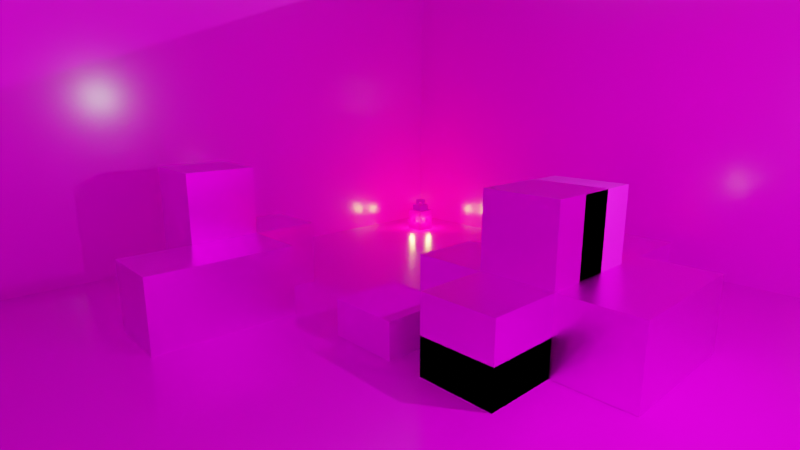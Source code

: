 # Source: minecraft.blend  (saved by Blender 2.83.6; exported with 4.5.12 LTS)
import bpy
from mathutils import Matrix  # noqa: F401  (used for matrix-valued properties, if any)

bpy.ops.wm.read_factory_settings(use_empty=True)
scene = bpy.context.scene
scene.name = 'Scene'

# ---- collections
col_collection = bpy.data.collections.new('Collection'); scene.collection.children.link(col_collection)

# ---- images (referenced by path relative to the original .blend; pixels are not part of the script)
import os
ASSET_DIR = os.environ.get("B2B_ASSET_DIR", "")  # directory of the original .blend (textures are referenced by path, not embedded)
HERE = os.path.dirname(os.path.abspath(__file__))  # packed textures are extracted next to this script under _unpacked/

def load_image(name, relpath, width, height, colorspace="sRGB"):
    """Load a texture the original file referenced (path relative to the .blend, or extracted next to this script)."""
    p = next((c for c in (os.path.join(HERE, relpath), os.path.join(ASSET_DIR, relpath)) if relpath and os.path.exists(c)), "")
    if p:
        img = bpy.data.images.load(p, check_existing=True)
        img.name = name
    else:  # same state as the original file: an image datablock whose file is absent (Cycles renders it pink)
        img = bpy.data.images.new(name, width, height)
        img.source = "FILE"
        img.filepath = "//" + (relpath or name)
    img.colorspace_settings.name = colorspace
    return img
img_iron_block_png = load_image('iron_block.png', 'iron_block.png', 1024, 1024, 'sRGB')
img_diamond_block_png = load_image('diamond_block.png', 'diamond_block.png', 1024, 1024, 'sRGB')
img_gold_block_png = load_image('gold_block.png', 'gold_block.png', 1024, 1024, 'sRGB')
img_oak_log_png = load_image('oak_log.png', 'oak_log.png', 1024, 1024, 'sRGB')
img_glass_png = load_image('glass.png', 'glass.png', 1024, 1024, 'sRGB')
img_lantern_png = load_image('lantern.png', 'lantern.png', 1024, 1024, 'sRGB')
img_stone_bricks_png = load_image('stone_bricks.png', 'stone_bricks.png', 1024, 1024, 'sRGB')
img_cobblestone_png = load_image('cobblestone.png', 'cobblestone.png', 1024, 1024, 'sRGB')

# ---- materials (node trees are filled in below, after node groups)
mat_iron_block = bpy.data.materials.new('Iron Block')
mat_iron_block.alpha_threshold = 0.0
mat_iron_block.line_color = (0.0, 0.0, 0.0, 1.0)
mat_diamond_block = bpy.data.materials.new('Diamond Block')
mat_diamond_block.alpha_threshold = 0.0
mat_diamond_block.line_color = (0.0, 0.0, 0.0, 1.0)
mat_gold_block = bpy.data.materials.new('Gold Block')
mat_gold_block.alpha_threshold = 0.0
mat_gold_block.line_color = (0.0, 0.0, 0.0, 1.0)
mat_oak_log = bpy.data.materials.new('Oak Log')
mat_oak_log.alpha_threshold = 0.0
mat_oak_log.line_color = (0.0, 0.0, 0.0, 1.0)
mat_glass = bpy.data.materials.new('Glass')
mat_glass.alpha_threshold = 0.0
mat_glass.line_color = (0.0, 0.0, 0.0, 1.0)
mat_lantern = bpy.data.materials.new('Lantern')
mat_lantern.alpha_threshold = 0.0
mat_lantern.line_color = (0.0, 0.0, 0.0, 1.0)
mat_grass = bpy.data.materials.new('Grass')
mat_grass.displacement_method = 'BOTH'
mat_wall = bpy.data.materials.new('Wall')
mat_wall.displacement_method = 'BOTH'

# ---- material node trees
mat_iron_block.use_nodes = True; mat_iron_block.node_tree.nodes.clear()
_N = mat_iron_block.node_tree.nodes; _L = mat_iron_block.node_tree.links
n0 = _N.new('ShaderNodeTexImage'); n0.name = 'Image Texture'; n0.location = (-613, 170)
n0.image = img_iron_block_png
n0.interpolation = 'Closest'
n1 = _N.new('ShaderNodeInvert'); n1.name = 'Invert'; n1.location = (-252, 36)
n2 = _N.new('ShaderNodeOutputMaterial'); n2.name = 'Material Output'; n2.location = (836, 305)
n3 = _N.new('ShaderNodeBsdfPrincipled'); n3.name = 'Principled BSDF'; n3.location = (546, 305)
n3.distribution = 'GGX'
n3.subsurface_method = 'BURLEY'
n3.inputs[1].default_value = 1.0
n3.inputs[3].default_value = 1.45
n3.inputs[27].default_value = (0.0, 0.0, 0.0, 1.0)
n3.inputs[28].default_value = 1.0
n4 = _N.new('ShaderNodeMath'); n4.name = 'Math'; n4.location = (-32, 73)
n4.operation = 'MULTIPLY'
n4.inputs[2].default_value = 0.0
n5 = _N.new('ShaderNodeMath'); n5.name = 'Math.001'; n5.location = (163, -62)
n5.operation = 'LESS_THAN'
n5.inputs[1].default_value = 0.18
n5.inputs[2].default_value = 0.0
n6 = _N.new('ShaderNodeBump'); n6.name = 'Bump'; n6.location = (364, -84)
n6.inputs[1].default_value = 1.0
n6.inputs[2].default_value = 1.0
_L.new(n3.outputs[0], n2.inputs[0])
_L.new(n0.outputs[0], n1.inputs[1])
_L.new(n1.outputs[0], n4.inputs[0])
_L.new(n4.outputs[0], n3.inputs[2])
_L.new(n4.outputs[0], n5.inputs[0])
_L.new(n0.outputs[0], n3.inputs[0])
_L.new(n5.outputs[0], n6.inputs[3])
_L.new(n6.outputs[0], n3.inputs[5])
n2.is_active_output = True
mat_diamond_block.use_nodes = True; mat_diamond_block.node_tree.nodes.clear()
_N = mat_diamond_block.node_tree.nodes; _L = mat_diamond_block.node_tree.links
n0 = _N.new('ShaderNodeInvert'); n0.name = 'Invert'; n0.location = (-252, 36)
n1 = _N.new('ShaderNodeOutputMaterial'); n1.name = 'Material Output'; n1.location = (836, 305)
n2 = _N.new('ShaderNodeBump'); n2.name = 'Bump'; n2.location = (364, -84)
n2.inputs[1].default_value = 1.0
n2.inputs[2].default_value = 1.0
n3 = _N.new('ShaderNodeBsdfPrincipled'); n3.name = 'Principled BSDF'; n3.location = (546, 305)
n3.distribution = 'GGX'
n3.subsurface_method = 'BURLEY'
n3.inputs[1].default_value = 1.0
n3.inputs[3].default_value = 1.45
n3.inputs[27].default_value = (0.0, 0.0, 0.0, 1.0)
n3.inputs[28].default_value = 1.0
n4 = _N.new('ShaderNodeMath'); n4.name = 'Math'; n4.location = (-33, 20)
n4.operation = 'MULTIPLY'
n4.inputs[2].default_value = 0.0
n5 = _N.new('ShaderNodeTexImage'); n5.name = 'Image Texture'; n5.location = (-613, 170)
n5.image = img_diamond_block_png
n5.interpolation = 'Closest'
_L.new(n3.outputs[0], n1.inputs[0])
_L.new(n5.outputs[0], n0.inputs[1])
_L.new(n0.outputs[0], n4.inputs[0])
_L.new(n2.outputs[0], n3.inputs[5])
_L.new(n4.outputs[0], n2.inputs[3])
_L.new(n4.outputs[0], n3.inputs[2])
_L.new(n5.outputs[0], n3.inputs[0])
n1.is_active_output = True
mat_gold_block.use_nodes = True; mat_gold_block.node_tree.nodes.clear()
_N = mat_gold_block.node_tree.nodes; _L = mat_gold_block.node_tree.links
n0 = _N.new('ShaderNodeInvert'); n0.name = 'Invert'; n0.location = (-252, 36)
n1 = _N.new('ShaderNodeOutputMaterial'); n1.name = 'Material Output'; n1.location = (836, 305)
n2 = _N.new('ShaderNodeBump'); n2.name = 'Bump'; n2.location = (364, -84)
n2.inputs[1].default_value = 1.0
n2.inputs[2].default_value = 1.0
n3 = _N.new('ShaderNodeBsdfPrincipled'); n3.name = 'Principled BSDF'; n3.location = (546, 305)
n3.distribution = 'GGX'
n3.subsurface_method = 'BURLEY'
n3.inputs[1].default_value = 1.0
n3.inputs[3].default_value = 1.45
n3.inputs[27].default_value = (0.0, 0.0, 0.0, 1.0)
n3.inputs[28].default_value = 1.0
n4 = _N.new('ShaderNodeMath'); n4.name = 'Math'; n4.location = (-33, 20)
n4.operation = 'MULTIPLY'
n4.inputs[2].default_value = 0.0
n5 = _N.new('ShaderNodeTexImage'); n5.name = 'Image Texture'; n5.location = (-613, 170)
n5.image = img_gold_block_png
n5.interpolation = 'Closest'
_L.new(n3.outputs[0], n1.inputs[0])
_L.new(n5.outputs[0], n0.inputs[1])
_L.new(n0.outputs[0], n4.inputs[0])
_L.new(n2.outputs[0], n3.inputs[5])
_L.new(n4.outputs[0], n2.inputs[3])
_L.new(n4.outputs[0], n3.inputs[2])
_L.new(n5.outputs[0], n3.inputs[0])
n1.is_active_output = True
mat_oak_log.use_nodes = True; mat_oak_log.node_tree.nodes.clear()
_N = mat_oak_log.node_tree.nodes; _L = mat_oak_log.node_tree.links
n0 = _N.new('ShaderNodeOutputMaterial'); n0.name = 'Material Output'; n0.location = (836, 305)
n1 = _N.new('ShaderNodeBsdfPrincipled'); n1.name = 'Principled BSDF'; n1.location = (546, 305)
n1.distribution = 'GGX'
n1.subsurface_method = 'BURLEY'
n1.inputs[3].default_value = 1.45
n1.inputs[27].default_value = (0.0, 0.0, 0.0, 1.0)
n1.inputs[28].default_value = 1.0
n2 = _N.new('ShaderNodeTexImage'); n2.name = 'Image Texture'; n2.location = (-263, 139)
n2.image = img_oak_log_png
n2.interpolation = 'Closest'
n3 = _N.new('ShaderNodeBump'); n3.name = 'Bump'; n3.location = (154, -51)
n3.inputs[1].default_value = 1.0
n3.inputs[2].default_value = 1.0
n4 = _N.new('ShaderNodeMath'); n4.name = 'Math'; n4.location = (327, 127)
n4.inputs[1].default_value = 0.6
n4.inputs[2].default_value = 0.0
_L.new(n1.outputs[0], n0.inputs[0])
_L.new(n3.outputs[0], n1.inputs[5])
_L.new(n2.outputs[0], n1.inputs[0])
_L.new(n2.outputs[0], n3.inputs[3])
_L.new(n2.outputs[0], n4.inputs[0])
_L.new(n4.outputs[0], n1.inputs[2])
n0.is_active_output = True
mat_glass.use_nodes = True; mat_glass.node_tree.nodes.clear()
_N = mat_glass.node_tree.nodes; _L = mat_glass.node_tree.links
n0 = _N.new('ShaderNodeOutputMaterial'); n0.name = 'Material Output'; n0.location = (836, 305)
n1 = _N.new('ShaderNodeTexImage'); n1.name = 'Image Texture'; n1.location = (-613, 170)
n1.image = img_glass_png
n1.interpolation = 'Closest'
n2 = _N.new('ShaderNodeBump'); n2.name = 'Bump'; n2.location = (292, 95)
n2.inputs[1].default_value = 1.0
n2.inputs[2].default_value = 1.0
n3 = _N.new('ShaderNodeBsdfPrincipled'); n3.name = 'Principled BSDF'; n3.location = (546, 305)
n3.distribution = 'GGX'
n3.subsurface_method = 'BURLEY'
n3.inputs[2].default_value = 0.0
n3.inputs[3].default_value = 1.45
n3.inputs[27].default_value = (0.0, 0.0, 0.0, 1.0)
n3.inputs[28].default_value = 1.0
_L.new(n3.outputs[0], n0.inputs[0])
_L.new(n1.outputs[0], n3.inputs[0])
_L.new(n1.outputs[1], n3.inputs[4])
_L.new(n1.outputs[0], n2.inputs[3])
_L.new(n2.outputs[0], n3.inputs[5])
n0.is_active_output = True
mat_lantern.use_nodes = True; mat_lantern.node_tree.nodes.clear()
_N = mat_lantern.node_tree.nodes; _L = mat_lantern.node_tree.links
n0 = _N.new('ShaderNodeBsdfPrincipled'); n0.name = 'Principled BSDF'; n0.location = (220, 269)
n0.distribution = 'GGX'
n0.subsurface_method = 'BURLEY'
n0.inputs[2].default_value = 0.2
n0.inputs[3].default_value = 1.45
n0.inputs[27].default_value = (0.0, 0.0, 0.0, 1.0)
n0.inputs[28].default_value = 1.0
n1 = _N.new('ShaderNodeOutputMaterial'); n1.name = 'Material Output'; n1.location = (749, 261)
n2 = _N.new('ShaderNodeTexImage'); n2.name = 'Image Texture'; n2.location = (-263, 135)
n2.image = img_lantern_png
n2.interpolation = 'Closest'
_L.new(n2.outputs[0], n0.inputs[0])
_L.new(n2.outputs[1], n0.inputs[4])
_L.new(n0.outputs[0], n1.inputs[0])
n1.is_active_output = True
mat_grass.use_nodes = True; mat_grass.node_tree.nodes.clear()
_N = mat_grass.node_tree.nodes; _L = mat_grass.node_tree.links
n0 = _N.new('ShaderNodeBsdfPrincipled'); n0.name = 'Principled BSDF'; n0.location = (120, 300)
n0.distribution = 'GGX'
n0.subsurface_method = 'BURLEY'
n0.inputs[2].default_value = 0.2
n0.inputs[3].default_value = 1.45
n0.inputs[27].default_value = (0.0, 0.0, 0.0, 1.0)
n0.inputs[28].default_value = 1.0
n1 = _N.new('ShaderNodeOutputMaterial'); n1.name = 'Material Output'; n1.location = (410, 300)
n2 = _N.new('ShaderNodeTexImage'); n2.name = 'Image Texture'; n2.location = (-514, 223)
n2.image = img_stone_bricks_png
n2.interpolation = 'Closest'
n3 = _N.new('ShaderNodeBump'); n3.name = 'Bump'; n3.location = (-140, 118)
n3.inputs[0].default_value = 0.5
n3.inputs[1].default_value = 1.0
n3.inputs[2].default_value = 1.0
_L.new(n0.outputs[0], n1.inputs[0])
_L.new(n2.outputs[0], n0.inputs[0])
_L.new(n2.outputs[0], n3.inputs[3])
_L.new(n3.outputs[0], n0.inputs[5])
n1.is_active_output = True
mat_wall.use_nodes = True; mat_wall.node_tree.nodes.clear()
_N = mat_wall.node_tree.nodes; _L = mat_wall.node_tree.links
n0 = _N.new('ShaderNodeBsdfPrincipled'); n0.name = 'Principled BSDF'; n0.location = (120, 300)
n0.distribution = 'GGX'
n0.subsurface_method = 'BURLEY'
n0.inputs[2].default_value = 0.2
n0.inputs[3].default_value = 1.45
n0.inputs[27].default_value = (0.0, 0.0, 0.0, 1.0)
n0.inputs[28].default_value = 1.0
n1 = _N.new('ShaderNodeOutputMaterial'); n1.name = 'Material Output'; n1.location = (410, 300)
n2 = _N.new('ShaderNodeTexImage'); n2.name = 'Image Texture'; n2.location = (-514, 223)
n2.image = img_cobblestone_png
n2.interpolation = 'Closest'
n3 = _N.new('ShaderNodeBump'); n3.name = 'Bump'; n3.location = (-140, 118)
n3.inputs[0].default_value = 0.5
n3.inputs[1].default_value = 1.0
n3.inputs[2].default_value = 1.0
_L.new(n0.outputs[0], n1.inputs[0])
_L.new(n2.outputs[0], n0.inputs[0])
_L.new(n2.outputs[0], n3.inputs[3])
_L.new(n3.outputs[0], n0.inputs[5])
n1.is_active_output = True

# ---- world
world_world = bpy.data.worlds.new('World'); scene.world = world_world
world_world.use_nodes = True; world_world.node_tree.nodes.clear()
_N = world_world.node_tree.nodes; _L = world_world.node_tree.links
n0 = _N.new('ShaderNodeOutputWorld'); n0.name = 'World Output'; n0.location = (376, 300)
n1 = _N.new('ShaderNodeBackground'); n1.name = 'Background'; n1.location = (186, 300)
n1.inputs[0].default_value = (0.1473, 0.1473, 0.1473, 1.0)
_L.new(n1.outputs[0], n0.inputs[0])
n0.is_active_output = True
world_world.color = (0.05088, 0.05088, 0.05088)
world_world.use_sun_shadow = False
world_world.sun_shadow_jitter_overblur = 0.0
world_world.cycles.volume_interpolation = 'CUBIC'

# ---- cameras
cam_camera = bpy.data.cameras.new('Camera')
cam_camera.clip_end = 100.0
cam_camera.lens = 25.0
cam_camera.ortho_scale = 7.314

# ---- lights
light_light = bpy.data.lights.new('Light', 'POINT')
light_light.transmission_factor = 0.0
light_light.energy = 1000.0
light_light.shadow_soft_size = 0.1
light_light.shadow_maximum_resolution = 0.006
light_light.use_absolute_resolution = True
light_point = bpy.data.lights.new('Point', 'POINT')
light_point.color = (1.0, 0.2478, 0.04975)
light_point.transmission_factor = 0.0
light_point.energy = 769.8
light_point.shadow_soft_size = 0.25
light_point.shadow_maximum_resolution = 0.006
light_point.use_absolute_resolution = True
light_point_001 = bpy.data.lights.new('Point.001', 'POINT')
light_point_001.color = (1.0, 0.2478, 0.04975)
light_point_001.transmission_factor = 0.0
light_point_001.energy = 769.8
light_point_001.shadow_soft_size = 0.25
light_point_001.shadow_maximum_resolution = 0.006
light_point_001.use_absolute_resolution = True
light_point_002 = bpy.data.lights.new('Point.002', 'POINT')
light_point_002.color = (1.0, 0.2478, 0.04975)
light_point_002.transmission_factor = 0.0
light_point_002.energy = 769.8
light_point_002.shadow_soft_size = 0.25
light_point_002.shadow_maximum_resolution = 0.006
light_point_002.use_absolute_resolution = True
light_point_003 = bpy.data.lights.new('Point.003', 'POINT')
light_point_003.color = (1.0, 0.2478, 0.04975)
light_point_003.transmission_factor = 0.0
light_point_003.energy = 769.8
light_point_003.shadow_soft_size = 0.25
light_point_003.shadow_maximum_resolution = 0.006
light_point_003.use_absolute_resolution = True
light_sun = bpy.data.lights.new('Sun', 'SUN')
light_sun.transmission_factor = 0.0
light_sun.energy = 1.0
light_sun.shadow_soft_size = 0.125
light_point_005 = bpy.data.lights.new('Point.005', 'POINT')
light_point_005.color = (1.0, 0.2478, 0.04975)
light_point_005.transmission_factor = 0.0
light_point_005.energy = 769.8
light_point_005.shadow_soft_size = 0.25
light_point_005.shadow_maximum_resolution = 0.006
light_point_005.use_absolute_resolution = True
light_point_006 = bpy.data.lights.new('Point.006', 'POINT')
light_point_006.color = (1.0, 0.2478, 0.04975)
light_point_006.transmission_factor = 0.0
light_point_006.energy = 769.8
light_point_006.shadow_soft_size = 0.25
light_point_006.shadow_maximum_resolution = 0.006
light_point_006.use_absolute_resolution = True
light_point_007 = bpy.data.lights.new('Point.007', 'POINT')
light_point_007.color = (1.0, 0.2478, 0.04975)
light_point_007.transmission_factor = 0.0
light_point_007.energy = 769.8
light_point_007.shadow_soft_size = 0.25
light_point_007.shadow_maximum_resolution = 0.006
light_point_007.use_absolute_resolution = True
light_point_008 = bpy.data.lights.new('Point.008', 'POINT')
light_point_008.color = (1.0, 0.2478, 0.04975)
light_point_008.transmission_factor = 0.0
light_point_008.energy = 769.8
light_point_008.shadow_soft_size = 0.25
light_point_008.shadow_maximum_resolution = 0.006
light_point_008.use_absolute_resolution = True

# ---- meshes
me_cube = bpy.data.meshes.new('Cube')
me_cube.from_pydata([(1.0, 1.0, 1.0), (1.0, 1.0, -1.0), (1.0, -1.0, 1.0), (1.0, -1.0, -1.0), (-1.0, 1.0, 1.0), (-1.0, 1.0, -1.0), (-1.0, -1.0, 1.0), (-1.0, -1.0, -1.0)], [], [(0, 4, 6, 2), (3, 2, 6, 7), (7, 6, 4, 5), (5, 1, 3, 7), (1, 0, 2, 3), (5, 4, 0, 1)])
_uv = me_cube.uv_layers.new(name='UVMap')
_uv.uv.foreach_set('vector', [1.0, 1.0, 0.0, 1.0, 0.0, 0.0, 1.0, 0.0, 1.0, 0.0, 1.0, 1.0, 0.0, 1.0, 0.0, 0.0, 0.0, 0.0, 0.0, 1.0, 1.0, 1.0, 1.0, 0.0, 0.0, 1.0, 1.0, 1.0, 1.0, 0.0, 0.0, 0.0, 1.0, 0.0, 1.0, 1.0, 0.0, 1.0, 0.0, 0.0, 0.0, 0.0, 0.0, 1.0, 1.0, 1.0, 1.0, 0.0])
me_cube.materials.append(mat_iron_block)
me_cube.use_remesh_preserve_volume = False
me_cube.use_remesh_preserve_attributes = False
me_cube.use_mirror_vertex_groups = False
me_cube.update()
me_cube_001 = bpy.data.meshes.new('Cube.001')
me_cube_001.from_pydata([(1.0, 1.0, 1.0), (1.0, 1.0, -1.0), (1.0, -1.0, 1.0), (1.0, -1.0, -1.0), (-1.0, 1.0, 1.0), (-1.0, 1.0, -1.0), (-1.0, -1.0, 1.0), (-1.0, -1.0, -1.0)], [], [(0, 4, 6, 2), (3, 2, 6, 7), (7, 6, 4, 5), (5, 1, 3, 7), (1, 0, 2, 3), (5, 4, 0, 1)])
_uv = me_cube_001.uv_layers.new(name='UVMap')
_uv.uv.foreach_set('vector', [1.0, 1.0, 0.0, 1.0, 0.0, 0.0, 1.0, 0.0, 1.0, 0.0, 1.0, 1.0, 0.0, 1.0, 0.0, 0.0, 0.0, 0.0, 0.0, 1.0, 1.0, 1.0, 1.0, 0.0, 0.0, 1.0, 1.0, 1.0, 1.0, 0.0, 0.0, 0.0, 1.0, 0.0, 1.0, 1.0, 0.0, 1.0, 0.0, 0.0, 0.0, 0.0, 0.0, 1.0, 1.0, 1.0, 1.0, 0.0])
me_cube_001.materials.append(mat_diamond_block)
me_cube_001.use_remesh_preserve_volume = False
me_cube_001.use_remesh_preserve_attributes = False
me_cube_001.use_mirror_vertex_groups = False
me_cube_001.update()
me_cube_002 = bpy.data.meshes.new('Cube.002')
me_cube_002.from_pydata([(1.0, 1.0, 1.0), (1.0, 1.0, -1.0), (1.0, -1.0, 1.0), (1.0, -1.0, -1.0), (-1.0, 1.0, 1.0), (-1.0, 1.0, -1.0), (-1.0, -1.0, 1.0), (-1.0, -1.0, -1.0)], [], [(0, 4, 6, 2), (3, 2, 6, 7), (7, 6, 4, 5), (5, 1, 3, 7), (1, 0, 2, 3), (5, 4, 0, 1)])
_uv = me_cube_002.uv_layers.new(name='UVMap')
_uv.uv.foreach_set('vector', [1.0, 1.0, 0.0, 1.0, 0.0, 0.0, 1.0, 0.0, 1.0, 0.0, 1.0, 1.0, 0.0, 1.0, 0.0, 0.0, 0.0, 0.0, 0.0, 1.0, 1.0, 1.0, 1.0, 0.0, 0.0, 1.0, 1.0, 1.0, 1.0, 0.0, 0.0, 0.0, 1.0, 0.0, 1.0, 1.0, 0.0, 1.0, 0.0, 0.0, 0.0, 0.0, 0.0, 1.0, 1.0, 1.0, 1.0, 0.0])
me_cube_002.materials.append(mat_gold_block)
me_cube_002.use_remesh_preserve_volume = False
me_cube_002.use_remesh_preserve_attributes = False
me_cube_002.use_mirror_vertex_groups = False
me_cube_002.update()
me_cube_003 = bpy.data.meshes.new('Cube.003')
me_cube_003.from_pydata([(1.0, 1.0, 1.0), (1.0, 1.0, -1.0), (1.0, -1.0, 1.0), (1.0, -1.0, -1.0), (-1.0, 1.0, 1.0), (-1.0, 1.0, -1.0), (-1.0, -1.0, 1.0), (-1.0, -1.0, -1.0)], [], [(0, 4, 6, 2), (3, 2, 6, 7), (7, 6, 4, 5), (5, 1, 3, 7), (1, 0, 2, 3), (5, 4, 0, 1)])
_uv = me_cube_003.uv_layers.new(name='UVMap')
_uv.uv.foreach_set('vector', [1.0, 1.0, 0.0, 1.0, 0.0, 0.0, 1.0, 0.0, 1.0, 0.0, 1.0, 1.0, 0.0, 1.0, 0.0, 0.0, 0.0, 0.0, 0.0, 1.0, 1.0, 1.0, 1.0, 0.0, 0.0, 1.0, 1.0, 1.0, 1.0, 0.0, 0.0, 0.0, 1.0, 0.0, 1.0, 1.0, 0.0, 1.0, 0.0, 0.0, 0.0, 0.0, 0.0, 1.0, 1.0, 1.0, 1.0, 0.0])
me_cube_003.materials.append(mat_oak_log)
me_cube_003.use_remesh_preserve_volume = False
me_cube_003.use_remesh_preserve_attributes = False
me_cube_003.use_mirror_vertex_groups = False
me_cube_003.update()
me_cube_004 = bpy.data.meshes.new('Cube.004')
me_cube_004.from_pydata([(1.0, 1.0, 1.0), (1.0, 1.0, -1.0), (1.0, -1.0, 1.0), (1.0, -1.0, -1.0), (-1.0, 1.0, 1.0), (-1.0, 1.0, -1.0), (-1.0, -1.0, 1.0), (-1.0, -1.0, -1.0)], [], [(0, 4, 6, 2), (3, 2, 6, 7), (7, 6, 4, 5), (5, 1, 3, 7), (1, 0, 2, 3), (5, 4, 0, 1)])
_uv = me_cube_004.uv_layers.new(name='UVMap')
_uv.uv.foreach_set('vector', [1.0, 1.0, 0.0, 1.0, 0.0, 0.0, 1.0, 0.0, 1.0, 0.0, 1.0, 1.0, 0.0, 1.0, 0.0, 0.0, 0.0, 0.0, 0.0, 1.0, 1.0, 1.0, 1.0, 0.0, 0.0, 1.0, 1.0, 1.0, 1.0, 0.0, 0.0, 0.0, 1.0, 0.0, 1.0, 1.0, 0.0, 1.0, 0.0, 0.0, 0.0, 0.0, 0.0, 1.0, 1.0, 1.0, 1.0, 0.0])
me_cube_004.materials.append(mat_glass)
me_cube_004.use_remesh_preserve_volume = False
me_cube_004.use_remesh_preserve_attributes = False
me_cube_004.use_mirror_vertex_groups = False
me_cube_004.update()
me_cube_008 = bpy.data.meshes.new('Cube.008')
me_cube_008.from_pydata([(-1.0, -1.0, -1.333), (-1.0, -1.0, 1.0), (-1.0, 1.0, -1.333), (-1.0, 1.0, 1.0), (1.0, -1.0, -1.333), (1.0, -1.0, 1.0), (1.0, 1.0, -1.333), (1.0, 1.0, 1.0), (0.0, 1.0, -1.333), (0.0, 1.0, 1.0), (0.0, -1.0, -1.333), (0.0, -1.0, 1.0), (-1.0, 0.0, -1.333), (-1.0, 0.0, 1.0), (1.0, 0.0, -1.333), (1.0, 0.0, 1.0), (-0.3333, 0.6667, 1.667), (0.0, 0.0, -1.333), (-1.0, -0.3333, -1.333), (-1.0, -0.6667, -1.333), (1.0, -0.3333, 1.0), (1.0, -0.6667, 1.0), (0.0, 0.6667, 1.667), (0.0, -0.6667, 1.0), (0.0, -0.3333, -1.333), (0.0, -0.6667, -1.333), (-1.0, -0.6667, 1.0), (-1.0, -0.3333, 1.0), (1.0, -0.6667, -1.333), (1.0, -0.3333, -1.333), (-1.0, 0.3333, 1.0), (-1.0, 0.6667, 1.0), (1.0, 0.3333, -1.333), (1.0, 0.6667, -1.333), (-1.0, 0.6667, -1.333), (-1.0, 0.3333, -1.333), (1.0, 0.6667, 1.0), (1.0, 0.3333, 1.0), (0.0, 0.6667, 1.0), (-0.3333, -0.6667, 1.667), (0.0, 0.6667, -1.333), (0.0, 0.3333, -1.333), (-0.3333, 1.0, -1.333), (-0.6667, 1.0, -1.333), (-0.3333, -1.0, 1.0), (-0.6667, -1.0, 1.0), (-0.6667, 1.0, 1.0), (-0.3333, 1.0, 1.0), (-0.6667, -1.0, -1.333), (-0.3333, -1.0, -1.333), (-0.3333, 0.0, -1.333), (-0.6667, 0.0, -1.333), (-0.6667, 0.0, 1.0), (-0.3333, -0.3333, 1.667), (-0.3333, -0.3333, -1.333), (-0.6667, -0.3333, -1.333), (-0.3333, -0.6667, -1.333), (-0.6667, -0.6667, -1.333), (-0.6667, -0.3333, 1.0), (0.0, -0.6667, 1.667), (-0.6667, -0.6667, 1.0), (-0.3333, -0.6667, 1.0), (-0.6667, 0.6667, 1.0), (-0.3333, 0.6667, 1.0), (-0.6667, 0.3333, 1.0), (0.0, -0.3333, 1.667), (-0.3333, 0.6667, -1.333), (-0.6667, 0.6667, -1.333), (-0.3333, 0.3333, -1.333), (-0.6667, 0.3333, -1.333), (0.3333, 1.0, 1.0), (0.6667, 1.0, 1.0), (0.3333, -1.0, -1.333), (0.6667, -1.0, -1.333), (0.6667, 1.0, -1.333), (0.3333, 1.0, -1.333), (0.6667, -1.0, 1.0), (0.3333, -1.0, 1.0), (-0.3333, 0.0, 1.667), (0.6667, 0.0, 1.0), (0.6667, 0.0, -1.333), (0.3333, 0.0, -1.333), (0.0, 0.0, 1.667), (0.6667, -0.3333, 1.0), (0.3333, -0.6667, 1.0), (0.6667, -0.6667, 1.0), (0.6667, -0.3333, -1.333), (0.3333, -0.3333, -1.333), (0.6667, -0.6667, -1.333), (0.3333, -0.6667, -1.333), (0.6667, 0.6667, -1.333), (0.3333, 0.6667, -1.333), (0.6667, 0.3333, -1.333), (0.3333, 0.3333, -1.333), (0.3333, 0.6667, 1.0), (0.6667, 0.6667, 1.0), (0.0, 0.3333, 1.667), (0.6667, 0.3333, 1.0), (0.0, -0.6667, 1.333), (-0.3333, -0.6667, 1.333), (0.0, 0.6667, 1.333), (-0.3333, 0.6667, 1.333), (-0.6667, 0.0, 1.333), (-0.6667, -0.3333, 1.333), (-0.6667, -0.6667, 1.333), (-0.6667, 0.6667, 1.333), (-0.6667, 0.3333, 1.333), (0.6667, 0.0, 1.333), (0.6667, -0.3333, 1.333), (0.3333, -0.6667, 1.333), (0.6667, -0.6667, 1.333), (0.3333, 0.6667, 1.333), (0.6667, 0.6667, 1.333), (0.6667, 0.3333, 1.333), (-0.3333, 0.3333, 1.667), (-0.6667, 0.0, 1.667), (-0.6667, -0.3333, 1.667), (-0.6667, -0.6667, 1.667), (-0.6667, 0.6667, 1.667), (-0.6667, 0.3333, 1.667), (0.3333, 0.0, 1.667), (0.6667, 0.0, 1.667), (0.3333, -0.3333, 1.667), (0.6667, -0.3333, 1.667), (0.3333, -0.6667, 1.667), (0.6667, -0.6667, 1.667), (0.3333, 0.6667, 1.667), (0.6667, 0.6667, 1.667), (0.3333, 0.3333, 1.667), (0.6667, 0.3333, 1.667)], [], [(34, 31, 3, 2), (74, 71, 7, 6), (28, 21, 5, 4), (48, 45, 1, 0), (88, 28, 4, 73), (60, 26, 1, 45), (84, 23, 11, 77), (56, 25, 10, 49), (72, 77, 11, 10), (42, 47, 9, 8), (68, 41, 17, 50), (63, 62, 105, 101), (64, 30, 13, 52), (92, 32, 14, 80), (32, 37, 15, 14), (18, 27, 13, 12), (0, 1, 26, 19), (19, 26, 27, 18), (50, 17, 24, 54), (54, 24, 25, 56), (94, 38, 100, 111), (79, 97, 113, 107), (52, 13, 27, 58), (58, 27, 26, 60), (80, 14, 29, 86), (86, 29, 28, 88), (14, 15, 20, 29), (29, 20, 21, 28), (6, 7, 36, 33), (33, 36, 37, 32), (74, 6, 33, 90), (90, 33, 32, 92), (46, 3, 31, 62), (62, 31, 30, 64), (70, 9, 38, 94), (84, 85, 110, 109), (42, 8, 40, 66), (66, 40, 41, 68), (12, 13, 30, 35), (35, 30, 31, 34), (34, 67, 69, 35), (67, 66, 68, 69), (2, 43, 67, 34), (43, 42, 66, 67), (60, 61, 99, 104), (23, 84, 109, 98), (9, 47, 63, 38), (47, 46, 62, 63), (62, 64, 106, 105), (97, 95, 112, 113), (52, 58, 103, 102), (83, 79, 107, 108), (18, 55, 57, 19), (55, 54, 56, 57), (12, 51, 55, 18), (51, 50, 54, 55), (64, 52, 102, 106), (61, 23, 98, 99), (35, 69, 51, 12), (69, 68, 50, 51), (2, 3, 46, 43), (43, 46, 47, 42), (19, 57, 48, 0), (57, 56, 49, 48), (23, 61, 44, 11), (61, 60, 45, 44), (10, 11, 44, 49), (49, 44, 45, 48), (36, 95, 97, 37), (58, 60, 104, 103), (7, 71, 95, 36), (71, 70, 94, 95), (40, 91, 93, 41), (91, 90, 92, 93), (8, 75, 91, 40), (75, 74, 90, 91), (24, 87, 89, 25), (87, 86, 88, 89), (17, 81, 87, 24), (81, 80, 86, 87), (20, 83, 85, 21), (85, 83, 108, 110), (15, 79, 83, 20), (95, 94, 111, 112), (41, 93, 81, 17), (93, 92, 80, 81), (37, 97, 79, 15), (38, 63, 101, 100), (4, 5, 76, 73), (73, 76, 77, 72), (21, 85, 76, 5), (85, 84, 77, 76), (25, 89, 72, 10), (89, 88, 73, 72), (8, 9, 70, 75), (75, 70, 71, 74), (99, 98, 59, 39), (109, 110, 125, 124), (101, 105, 118, 16), (110, 108, 123, 125), (102, 103, 116, 115), (98, 109, 124, 59), (104, 99, 39, 117), (113, 112, 127, 129), (103, 104, 117, 116), (107, 113, 129, 121), (105, 106, 119, 118), (100, 101, 16, 22), (112, 111, 126, 127), (108, 107, 121, 123), (106, 102, 115, 119), (111, 100, 22, 126), (128, 96, 82, 120), (120, 82, 65, 122), (122, 65, 59, 124), (126, 22, 96, 128), (22, 16, 114, 96), (16, 118, 119, 114), (65, 53, 39, 59), (53, 116, 117, 39), (82, 78, 53, 65), (78, 115, 116, 53), (96, 114, 78, 82), (114, 119, 115, 78), (127, 126, 128, 129), (123, 122, 124, 125), (121, 120, 122, 123), (129, 128, 120, 121)])
_uv = me_cube_008.uv_layers.new(name='UVMap')
_uv.uv.foreach_set('vector', [0.3125, 0.1458, 0.3125, 0.2917, 0.375, 0.2917, 0.375, 0.1458, 0.3125, 0.8125, 0.3125, 0.9583, 0.375, 0.9583, 0.375, 0.8125, 0.0625, 0.4792, 0.0625, 0.625, 0.0, 0.625, 0.0, 0.4792, 0.0625, 0.8125, 0.0625, 0.9583, 0.0, 0.9583, 0.0, 0.8125, 0.3125, 0.375, 0.375, 0.375, 0.375, 0.3542, 0.3125, 0.3542, 0.0625, 0.375, 0.0, 0.375, 0.0, 0.3542, 0.0625, 0.3542, 0.25, 0.375, 0.1875, 0.375, 0.1875, 0.3542, 0.25, 0.3542, 0.125, 0.375, 0.1875, 0.375, 0.1875, 0.3542, 0.125, 0.3542, 0.25, 0.8125, 0.25, 0.9583, 0.1875, 0.9583, 0.1875, 0.8125, 0.125, 0.8125, 0.125, 0.9583, 0.1875, 0.9583, 0.1875, 0.8125, 0.125, 0.4375, 0.1875, 0.4375, 0.1875, 0.4167, 0.125, 0.4167, 0.125, 0.9583, 0.0625, 0.9583, 0.0625, 0.9792, 0.125, 0.9792, 0.0625, 0.4375, 0.0, 0.4375, 0.0, 0.4167, 0.0625, 0.4167, 0.3125, 0.4375, 0.375, 0.4375, 0.375, 0.4167, 0.3125, 0.4167, 0.25, 0.4792, 0.25, 0.625, 0.1875, 0.625, 0.1875, 0.4792, 0.125, 0.1458, 0.125, 0.2917, 0.1875, 0.2917, 0.1875, 0.1458, 0.0, 0.1458, 0.0, 0.2917, 0.0625, 0.2917, 0.0625, 0.1458, 0.0625, 0.1458, 0.0625, 0.2917, 0.125, 0.2917, 0.125, 0.1458, 0.125, 0.4167, 0.1875, 0.4167, 0.1875, 0.3958, 0.125, 0.3958, 0.125, 0.3958, 0.1875, 0.3958, 0.1875, 0.375, 0.125, 0.375, 0.25, 0.9583, 0.1875, 0.9583, 0.1875, 0.9792, 0.25, 0.9792, 0.1875, 0.625, 0.25, 0.625, 0.25, 0.6458, 0.1875, 0.6458, 0.0625, 0.4167, 0.0, 0.4167, 0.0, 0.3958, 0.0625, 0.3958, 0.0625, 0.3958, 0.0, 0.3958, 0.0, 0.375, 0.0625, 0.375, 0.3125, 0.4167, 0.375, 0.4167, 0.375, 0.3958, 0.3125, 0.3958, 0.3125, 0.3958, 0.375, 0.3958, 0.375, 0.375, 0.3125, 0.375, 0.1875, 0.4792, 0.1875, 0.625, 0.125, 0.625, 0.125, 0.4792, 0.125, 0.4792, 0.125, 0.625, 0.0625, 0.625, 0.0625, 0.4792, 0.375, 0.4792, 0.375, 0.625, 0.3125, 0.625, 0.3125, 0.4792, 0.3125, 0.4792, 0.3125, 0.625, 0.25, 0.625, 0.25, 0.4792, 0.3125, 0.4792, 0.375, 0.4792, 0.375, 0.4583, 0.3125, 0.4583, 0.3125, 0.4583, 0.375, 0.4583, 0.375, 0.4375, 0.3125, 0.4375, 0.0625, 0.4792, 0.0, 0.4792, 0.0, 0.4583, 0.0625, 0.4583, 0.0625, 0.4583, 0.0, 0.4583, 0.0, 0.4375, 0.0625, 0.4375, 0.25, 0.4792, 0.1875, 0.4792, 0.1875, 0.4583, 0.25, 0.4583, 0.25, 0.9583, 0.3125, 0.9583, 0.3125, 0.9792, 0.25, 0.9792, 0.125, 0.4792, 0.1875, 0.4792, 0.1875, 0.4583, 0.125, 0.4583, 0.125, 0.4583, 0.1875, 0.4583, 0.1875, 0.4375, 0.125, 0.4375, 0.1875, 0.1458, 0.1875, 0.2917, 0.25, 0.2917, 0.25, 0.1458, 0.25, 0.1458, 0.25, 0.2917, 0.3125, 0.2917, 0.3125, 0.1458, 0.0, 0.4583, 0.0625, 0.4583, 0.0625, 0.4375, 0.0, 0.4375, 0.0625, 0.4583, 0.125, 0.4583, 0.125, 0.4375, 0.0625, 0.4375, 0.0, 0.4792, 0.0625, 0.4792, 0.0625, 0.4583, 0.0, 0.4583, 0.0625, 0.4792, 0.125, 0.4792, 0.125, 0.4583, 0.0625, 0.4583, 0.0625, 0.9583, 0.125, 0.9583, 0.125, 0.9792, 0.0625, 0.9792, 0.1875, 0.9583, 0.25, 0.9583, 0.25, 0.9792, 0.1875, 0.9792, 0.1875, 0.4792, 0.125, 0.4792, 0.125, 0.4583, 0.1875, 0.4583, 0.125, 0.4792, 0.0625, 0.4792, 0.0625, 0.4583, 0.125, 0.4583, 0.3125, 0.2917, 0.25, 0.2917, 0.25, 0.3125, 0.3125, 0.3125, 0.25, 0.625, 0.3125, 0.625, 0.3125, 0.6458, 0.25, 0.6458, 0.1875, 0.2917, 0.125, 0.2917, 0.125, 0.3125, 0.1875, 0.3125, 0.125, 0.625, 0.1875, 0.625, 0.1875, 0.6458, 0.125, 0.6458, 0.0, 0.3958, 0.0625, 0.3958, 0.0625, 0.375, 0.0, 0.375, 0.0625, 0.3958, 0.125, 0.3958, 0.125, 0.375, 0.0625, 0.375, 0.0, 0.4167, 0.0625, 0.4167, 0.0625, 0.3958, 0.0, 0.3958, 0.0625, 0.4167, 0.125, 0.4167, 0.125, 0.3958, 0.0625, 0.3958, 0.25, 0.2917, 0.1875, 0.2917, 0.1875, 0.3125, 0.25, 0.3125, 0.125, 0.9583, 0.1875, 0.9583, 0.1875, 0.9792, 0.125, 0.9792, 0.0, 0.4375, 0.0625, 0.4375, 0.0625, 0.4167, 0.0, 0.4167, 0.0625, 0.4375, 0.125, 0.4375, 0.125, 0.4167, 0.0625, 0.4167, 0.0, 0.8125, 0.0, 0.9583, 0.0625, 0.9583, 0.0625, 0.8125, 0.0625, 0.8125, 0.0625, 0.9583, 0.125, 0.9583, 0.125, 0.8125, 0.0, 0.375, 0.0625, 0.375, 0.0625, 0.3542, 0.0, 0.3542, 0.0625, 0.375, 0.125, 0.375, 0.125, 0.3542, 0.0625, 0.3542, 0.1875, 0.375, 0.125, 0.375, 0.125, 0.3542, 0.1875, 0.3542, 0.125, 0.375, 0.0625, 0.375, 0.0625, 0.3542, 0.125, 0.3542, 0.1875, 0.8125, 0.1875, 0.9583, 0.125, 0.9583, 0.125, 0.8125, 0.125, 0.8125, 0.125, 0.9583, 0.0625, 0.9583, 0.0625, 0.8125, 0.375, 0.4583, 0.3125, 0.4583, 0.3125, 0.4375, 0.375, 0.4375, 0.125, 0.2917, 0.0625, 0.2917, 0.0625, 0.3125, 0.125, 0.3125, 0.375, 0.4792, 0.3125, 0.4792, 0.3125, 0.4583, 0.375, 0.4583, 0.3125, 0.4792, 0.25, 0.4792, 0.25, 0.4583, 0.3125, 0.4583, 0.1875, 0.4583, 0.25, 0.4583, 0.25, 0.4375, 0.1875, 0.4375, 0.25, 0.4583, 0.3125, 0.4583, 0.3125, 0.4375, 0.25, 0.4375, 0.1875, 0.4792, 0.25, 0.4792, 0.25, 0.4583, 0.1875, 0.4583, 0.25, 0.4792, 0.3125, 0.4792, 0.3125, 0.4583, 0.25, 0.4583, 0.1875, 0.3958, 0.25, 0.3958, 0.25, 0.375, 0.1875, 0.375, 0.25, 0.3958, 0.3125, 0.3958, 0.3125, 0.375, 0.25, 0.375, 0.1875, 0.4167, 0.25, 0.4167, 0.25, 0.3958, 0.1875, 0.3958, 0.25, 0.4167, 0.3125, 0.4167, 0.3125, 0.3958, 0.25, 0.3958, 0.375, 0.3958, 0.3125, 0.3958, 0.3125, 0.375, 0.375, 0.375, 0.0625, 0.625, 0.125, 0.625, 0.125, 0.6458, 0.0625, 0.6458, 0.375, 0.4167, 0.3125, 0.4167, 0.3125, 0.3958, 0.375, 0.3958, 0.3125, 0.9583, 0.25, 0.9583, 0.25, 0.9792, 0.3125, 0.9792, 0.1875, 0.4375, 0.25, 0.4375, 0.25, 0.4167, 0.1875, 0.4167, 0.25, 0.4375, 0.3125, 0.4375, 0.3125, 0.4167, 0.25, 0.4167, 0.375, 0.4375, 0.3125, 0.4375, 0.3125, 0.4167, 0.375, 0.4167, 0.1875, 0.9583, 0.125, 0.9583, 0.125, 0.9792, 0.1875, 0.9792, 0.375, 0.8125, 0.375, 0.9583, 0.3125, 0.9583, 0.3125, 0.8125, 0.3125, 0.8125, 0.3125, 0.9583, 0.25, 0.9583, 0.25, 0.8125, 0.375, 0.375, 0.3125, 0.375, 0.3125, 0.3542, 0.375, 0.3542, 0.3125, 0.375, 0.25, 0.375, 0.25, 0.3542, 0.3125, 0.3542, 0.1875, 0.375, 0.25, 0.375, 0.25, 0.3542, 0.1875, 0.3542, 0.25, 0.375, 0.3125, 0.375, 0.3125, 0.3542, 0.25, 0.3542, 0.1875, 0.8125, 0.1875, 0.9583, 0.25, 0.9583, 0.25, 0.8125, 0.25, 0.8125, 0.25, 0.9583, 0.3125, 0.9583, 0.3125, 0.8125, 0.125, 0.9792, 0.1875, 0.9792, 0.1875, 1.0, 0.125, 1.0, 0.25, 0.9792, 0.3125, 0.9792, 0.3125, 1.0, 0.25, 1.0, 0.125, 0.9792, 0.0625, 0.9792, 0.0625, 1.0, 0.125, 1.0, 0.0625, 0.6458, 0.125, 0.6458, 0.125, 0.6667, 0.0625, 0.6667, 0.1875, 0.3125, 0.125, 0.3125, 0.125, 0.3333, 0.1875, 0.3333, 0.1875, 0.9792, 0.25, 0.9792, 0.25, 1.0, 0.1875, 1.0, 0.0625, 0.9792, 0.125, 0.9792, 0.125, 1.0, 0.0625, 1.0, 0.25, 0.6458, 0.3125, 0.6458, 0.3125, 0.6667, 0.25, 0.6667, 0.125, 0.3125, 0.0625, 0.3125, 0.0625, 0.3333, 0.125, 0.3333, 0.1875, 0.6458, 0.25, 0.6458, 0.25, 0.6667, 0.1875, 0.6667, 0.3125, 0.3125, 0.25, 0.3125, 0.25, 0.3333, 0.3125, 0.3333, 0.1875, 0.9792, 0.125, 0.9792, 0.125, 1.0, 0.1875, 1.0, 0.3125, 0.9792, 0.25, 0.9792, 0.25, 1.0, 0.3125, 1.0, 0.125, 0.6458, 0.1875, 0.6458, 0.1875, 0.6667, 0.125, 0.6667, 0.25, 0.3125, 0.1875, 0.3125, 0.1875, 0.3333, 0.25, 0.3333, 0.25, 0.9792, 0.1875, 0.9792, 0.1875, 1.0, 0.25, 1.0, 0.25, 0.4375, 0.1875, 0.4375, 0.1875, 0.4167, 0.25, 0.4167, 0.25, 0.4167, 0.1875, 0.4167, 0.1875, 0.3958, 0.25, 0.3958, 0.25, 0.3958, 0.1875, 0.3958, 0.1875, 0.375, 0.25, 0.375, 0.25, 0.4583, 0.1875, 0.4583, 0.1875, 0.4375, 0.25, 0.4375, 0.1875, 0.4583, 0.125, 0.4583, 0.125, 0.4375, 0.1875, 0.4375, 0.125, 0.4583, 0.0625, 0.4583, 0.0625, 0.4375, 0.125, 0.4375, 0.1875, 0.3958, 0.125, 0.3958, 0.125, 0.375, 0.1875, 0.375, 0.125, 0.3958, 0.0625, 0.3958, 0.0625, 0.375, 0.125, 0.375, 0.1875, 0.4167, 0.125, 0.4167, 0.125, 0.3958, 0.1875, 0.3958, 0.125, 0.4167, 0.0625, 0.4167, 0.0625, 0.3958, 0.125, 0.3958, 0.1875, 0.4375, 0.125, 0.4375, 0.125, 0.4167, 0.1875, 0.4167, 0.125, 0.4375, 0.0625, 0.4375, 0.0625, 0.4167, 0.125, 0.4167, 0.3125, 0.4583, 0.25, 0.4583, 0.25, 0.4375, 0.3125, 0.4375, 0.3125, 0.3958, 0.25, 0.3958, 0.25, 0.375, 0.3125, 0.375, 0.3125, 0.4167, 0.25, 0.4167, 0.25, 0.3958, 0.3125, 0.3958, 0.3125, 0.4375, 0.25, 0.4375, 0.25, 0.4167, 0.3125, 0.4167])
me_cube_008.materials.append(mat_lantern)
me_cube_008.use_remesh_fix_poles = True
me_cube_008.use_remesh_preserve_attributes = False
me_cube_008.use_mirror_vertex_groups = False
me_cube_008.update()
me_plane = bpy.data.meshes.new('Plane')
me_plane.from_pydata([(-1.0, -0.3125, -3.005e-08), (1.0, -0.3125, -3.005e-08), (-1.0, 0.3125, 3.005e-08), (1.0, 0.3125, 3.005e-08), (-1.0, 0.9375, 2.732e-09), (1.0, 0.9375, 2.732e-09), (-0.3333, -0.3125, -3.005e-08), (0.3333, -0.3125, -3.005e-08), (0.3333, 0.3125, 3.005e-08), (-0.3333, 0.3125, 3.005e-08), (0.3333, 0.9375, 2.732e-09), (-0.3333, 0.9375, 2.732e-09)], [], [(7, 1, 3, 8), (8, 3, 5, 10), (2, 9, 11, 4), (9, 8, 10, 11), (0, 6, 9, 2)])
_uv = me_plane.uv_layers.new(name='UVMap')
_uv.uv.foreach_set('vector', [0.8125, 0.75, 0.875, 0.75, 0.875, 0.7708, 0.8125, 0.7708, 0.8125, 0.7708, 0.875, 0.7708, 0.875, 0.7917, 0.8125, 0.7917, 0.6875, 0.7708, 0.75, 0.7708, 0.75, 0.7917, 0.6875, 0.7917, 0.75, 0.7708, 0.8125, 0.7708, 0.8125, 0.7917, 0.75, 0.7917, 0.6875, 0.75, 0.75, 0.75, 0.75, 0.7708, 0.6875, 0.7708])
me_plane.materials.append(mat_lantern)
me_plane.use_remesh_fix_poles = True
me_plane.use_remesh_preserve_attributes = False
me_plane.use_mirror_vertex_groups = False
me_plane.update()
me_plane_001 = bpy.data.meshes.new('Plane.001')
me_plane_001.from_pydata([(-1.0, -0.3125, -3.005e-08), (1.0, -0.3125, -3.005e-08), (-1.0, 0.3125, 3.005e-08), (1.0, 0.3125, 3.005e-08), (-1.0, 0.9375, 2.732e-09), (1.0, 0.9375, 2.732e-09), (-0.3333, -0.3125, -3.005e-08), (0.3333, -0.3125, -3.005e-08), (0.3333, 0.3125, 3.005e-08), (-0.3333, 0.3125, 3.005e-08), (0.3333, 0.9375, 2.732e-09), (-0.3333, 0.9375, 2.732e-09)], [], [(7, 1, 3, 8), (8, 3, 5, 10), (2, 9, 11, 4), (9, 8, 10, 11), (0, 6, 9, 2)])
_uv = me_plane_001.uv_layers.new(name='UVMap')
_uv.uv.foreach_set('vector', [0.8125, 0.4167, 0.875, 0.4167, 0.875, 0.4375, 0.8125, 0.4375, 0.8125, 0.4375, 0.875, 0.4375, 0.875, 0.4583, 0.8125, 0.4583, 0.6875, 0.4375, 0.75, 0.4375, 0.75, 0.4583, 0.6875, 0.4583, 0.75, 0.4375, 0.8125, 0.4375, 0.8125, 0.4583, 0.75, 0.4583, 0.6875, 0.4167, 0.75, 0.4167, 0.75, 0.4375, 0.6875, 0.4375])
me_plane_001.materials.append(mat_lantern)
me_plane_001.use_remesh_fix_poles = True
me_plane_001.use_remesh_preserve_attributes = False
me_plane_001.use_mirror_vertex_groups = False
me_plane_001.update()
me_cube_009 = bpy.data.meshes.new('Cube.009')
me_cube_009.from_pydata([(-1.0, -1.0, -1.0), (-1.0, -1.0, 1.0), (-1.0, 1.0, -1.0), (-1.0, 1.0, 1.0), (1.0, -1.0, -1.0), (1.0, -1.0, 1.0), (1.0, 1.0, -1.0), (1.0, 1.0, 1.0)], [], [(0, 1, 3, 2), (2, 3, 7, 6), (6, 7, 5, 4), (4, 5, 1, 0), (2, 6, 4, 0), (7, 3, 1, 5)])
_uv = me_cube_009.uv_layers.new(name='UVMap')
_uv.uv.foreach_set('vector', [0.0, 0.0, 0.0, 1.0, 1.0, 1.0, 1.0, 0.0, 0.0, 0.0, 0.0, 1.0, 1.0, 1.0, 1.0, 0.0, 1.0, 0.0, 1.0, 1.0, 0.0, 1.0, 0.0, 0.0, 1.0, 0.0, 1.0, 1.0, 0.0, 1.0, 0.0, 0.0, 0.0, 1.0, 1.0, 1.0, 1.0, 0.0, 0.0, 0.0, 1.0, 1.0, 0.0, 1.0, 0.0, 0.0, 1.0, 0.0])
me_cube_009.materials.append(mat_iron_block)
me_cube_009.use_remesh_fix_poles = True
me_cube_009.use_remesh_preserve_attributes = False
me_cube_009.use_mirror_vertex_groups = False
me_cube_009.update()
me_plane_003 = bpy.data.meshes.new('Plane.003')
me_plane_003.from_pydata([(-1.0, -1.0, 0.0), (1.0, -1.0, 0.0), (-1.0, 1.0, 0.0), (1.0, 1.0, 0.0)], [], [(0, 1, 3, 2)])
_uv = me_plane_003.uv_layers.new(name='UVMap')
_uv.uv.foreach_set('vector', [-4.5, -4.5, 5.5, -4.5, 5.5, 5.5, -4.5, 5.5])
me_plane_003.materials.append(mat_grass)
me_plane_003.use_remesh_fix_poles = True
me_plane_003.use_remesh_preserve_attributes = False
me_plane_003.use_mirror_vertex_groups = False
me_plane_003.update()
me_cube_010 = bpy.data.meshes.new('Cube.010')
me_cube_010.from_pydata([(-1.0, -1.0, -1.0), (-1.0, -1.0, 1.0), (-1.0, 1.0, -1.0), (-1.0, 1.0, 1.0), (1.0, -1.0, -1.0), (1.0, -1.0, 1.0), (1.0, 1.0, -1.0), (1.0, 1.0, 1.0)], [], [(0, 1, 3, 2), (2, 3, 7, 6), (6, 7, 5, 4), (4, 5, 1, 0), (2, 6, 4, 0), (7, 3, 1, 5)])
_uv = me_cube_010.uv_layers.new(name='UVMap')
_uv.uv.foreach_set('vector', [0.0, 0.0, 0.0, 1.0, 1.0, 1.0, 1.0, 0.0, 0.0, 0.0, 0.0, 1.0, 1.0, 1.0, 1.0, 0.0, 1.0, 0.0, 1.0, 1.0, 0.0, 1.0, 0.0, 0.0, 1.0, 0.0, 1.0, 1.0, 0.0, 1.0, 0.0, 0.0, 0.0, 1.0, 1.0, 1.0, 1.0, 0.0, 0.0, 0.0, 1.0, 1.0, 0.0, 1.0, 0.0, 0.0, 1.0, 0.0])
me_cube_010.materials.append(mat_iron_block)
me_cube_010.use_remesh_fix_poles = True
me_cube_010.use_remesh_preserve_attributes = False
me_cube_010.use_mirror_vertex_groups = False
me_cube_010.update()
me_cube_011 = bpy.data.meshes.new('Cube.011')
me_cube_011.from_pydata([(-1.0, -1.0, -1.0), (-1.0, -1.0, 1.0), (-1.0, 1.0, -1.0), (-1.0, 1.0, 1.0), (1.0, -1.0, -1.0), (1.0, -1.0, 1.0), (1.0, 1.0, -1.0), (1.0, 1.0, 1.0)], [], [(0, 1, 3, 2), (2, 3, 7, 6), (6, 7, 5, 4), (4, 5, 1, 0), (2, 6, 4, 0), (7, 3, 1, 5)])
_uv = me_cube_011.uv_layers.new(name='UVMap')
_uv.uv.foreach_set('vector', [0.0, 0.0, 0.0, 1.0, 1.0, 1.0, 1.0, 0.0, 0.0, 0.0, 0.0, 1.0, 1.0, 1.0, 1.0, 0.0, 1.0, 0.0, 1.0, 1.0, 0.0, 1.0, 0.0, 0.0, 1.0, 0.0, 1.0, 1.0, 0.0, 1.0, 0.0, 0.0, 0.0, 1.0, 1.0, 1.0, 1.0, 0.0, 0.0, 0.0, 1.0, 1.0, 0.0, 1.0, 0.0, 0.0, 1.0, 0.0])
me_cube_011.materials.append(mat_iron_block)
me_cube_011.use_remesh_fix_poles = True
me_cube_011.use_remesh_preserve_attributes = False
me_cube_011.use_mirror_vertex_groups = False
me_cube_011.update()
me_cube_012 = bpy.data.meshes.new('Cube.012')
me_cube_012.from_pydata([(-1.0, -1.0, -1.0), (-1.0, -1.0, 1.0), (-1.0, 1.0, -1.0), (-1.0, 1.0, 1.0), (1.0, -1.0, -1.0), (1.0, -1.0, 1.0), (1.0, 1.0, -1.0), (1.0, 1.0, 1.0)], [], [(0, 1, 3, 2), (2, 3, 7, 6), (6, 7, 5, 4), (4, 5, 1, 0), (2, 6, 4, 0), (7, 3, 1, 5)])
_uv = me_cube_012.uv_layers.new(name='UVMap')
_uv.uv.foreach_set('vector', [0.0, 0.0, 0.0, 1.0, 1.0, 1.0, 1.0, 0.0, 0.0, 0.0, 0.0, 1.0, 1.0, 1.0, 1.0, 0.0, 1.0, 0.0, 1.0, 1.0, 0.0, 1.0, 0.0, 0.0, 1.0, 0.0, 1.0, 1.0, 0.0, 1.0, 0.0, 0.0, 0.0, 1.0, 1.0, 1.0, 1.0, 0.0, 0.0, 0.0, 1.0, 1.0, 0.0, 1.0, 0.0, 0.0, 1.0, 0.0])
me_cube_012.materials.append(mat_iron_block)
me_cube_012.use_remesh_fix_poles = True
me_cube_012.use_remesh_preserve_attributes = False
me_cube_012.use_mirror_vertex_groups = False
me_cube_012.update()
me_cube_013 = bpy.data.meshes.new('Cube.013')
me_cube_013.from_pydata([(-1.0, -1.0, -1.0), (-1.0, -1.0, 1.0), (-1.0, 1.0, -1.0), (-1.0, 1.0, 1.0), (1.0, -1.0, -1.0), (1.0, -1.0, 1.0), (1.0, 1.0, -1.0), (1.0, 1.0, 1.0)], [], [(0, 1, 3, 2), (2, 3, 7, 6), (6, 7, 5, 4), (4, 5, 1, 0), (2, 6, 4, 0), (7, 3, 1, 5)])
_uv = me_cube_013.uv_layers.new(name='UVMap')
_uv.uv.foreach_set('vector', [0.0, 0.0, 0.0, 1.0, 1.0, 1.0, 1.0, 0.0, 0.0, 0.0, 0.0, 1.0, 1.0, 1.0, 1.0, 0.0, 1.0, 0.0, 1.0, 1.0, 0.0, 1.0, 0.0, 0.0, 1.0, 0.0, 1.0, 1.0, 0.0, 1.0, 0.0, 0.0, 0.0, 1.0, 1.0, 1.0, 1.0, 0.0, 0.0, 0.0, 1.0, 1.0, 0.0, 1.0, 0.0, 0.0, 1.0, 0.0])
me_cube_013.materials.append(mat_iron_block)
me_cube_013.use_remesh_fix_poles = True
me_cube_013.use_remesh_preserve_attributes = False
me_cube_013.use_mirror_vertex_groups = False
me_cube_013.update()
me_cube_014 = bpy.data.meshes.new('Cube.014')
me_cube_014.from_pydata([(-1.0, -1.0, -1.0), (-1.0, -1.0, 1.0), (-1.0, 1.0, -1.0), (-1.0, 1.0, 1.0), (1.0, -1.0, -1.0), (1.0, -1.0, 1.0), (1.0, 1.0, -1.0), (1.0, 1.0, 1.0)], [], [(0, 1, 3, 2), (2, 3, 7, 6), (6, 7, 5, 4), (4, 5, 1, 0), (2, 6, 4, 0), (7, 3, 1, 5)])
_uv = me_cube_014.uv_layers.new(name='UVMap')
_uv.uv.foreach_set('vector', [0.0, 0.0, 0.0, 1.0, 1.0, 1.0, 1.0, 0.0, 0.0, 0.0, 0.0, 1.0, 1.0, 1.0, 1.0, 0.0, 1.0, 0.0, 1.0, 1.0, 0.0, 1.0, 0.0, 0.0, 1.0, 0.0, 1.0, 1.0, 0.0, 1.0, 0.0, 0.0, 0.0, 1.0, 1.0, 1.0, 1.0, 0.0, 0.0, 0.0, 1.0, 1.0, 0.0, 1.0, 0.0, 0.0, 1.0, 0.0])
me_cube_014.materials.append(mat_iron_block)
me_cube_014.use_remesh_fix_poles = True
me_cube_014.use_remesh_preserve_attributes = False
me_cube_014.use_mirror_vertex_groups = False
me_cube_014.update()
me_cube_015 = bpy.data.meshes.new('Cube.015')
me_cube_015.from_pydata([(-1.0, -1.0, -1.0), (-1.0, -1.0, 1.0), (-1.0, 1.0, -1.0), (-1.0, 1.0, 1.0), (1.0, -1.0, -1.0), (1.0, -1.0, 1.0), (1.0, 1.0, -1.0), (1.0, 1.0, 1.0)], [], [(0, 1, 3, 2), (2, 3, 7, 6), (6, 7, 5, 4), (4, 5, 1, 0), (2, 6, 4, 0), (7, 3, 1, 5)])
_uv = me_cube_015.uv_layers.new(name='UVMap')
_uv.uv.foreach_set('vector', [0.0, 0.0, 0.0, 1.0, 1.0, 1.0, 1.0, 0.0, 0.0, 0.0, 0.0, 1.0, 1.0, 1.0, 1.0, 0.0, 1.0, 0.0, 1.0, 1.0, 0.0, 1.0, 0.0, 0.0, 1.0, 0.0, 1.0, 1.0, 0.0, 1.0, 0.0, 0.0, 0.0, 1.0, 1.0, 1.0, 1.0, 0.0, 0.0, 0.0, 1.0, 1.0, 0.0, 1.0, 0.0, 0.0, 1.0, 0.0])
me_cube_015.materials.append(mat_iron_block)
me_cube_015.use_remesh_fix_poles = True
me_cube_015.use_remesh_preserve_attributes = False
me_cube_015.use_mirror_vertex_groups = False
me_cube_015.update()
me_cube_016 = bpy.data.meshes.new('Cube.016')
me_cube_016.from_pydata([(-1.0, -1.0, -1.0), (-1.0, -1.0, 1.0), (-1.0, 1.0, -1.0), (-1.0, 1.0, 1.0), (1.0, -1.0, -1.0), (1.0, -1.0, 1.0), (1.0, 1.0, -1.0), (1.0, 1.0, 1.0)], [], [(0, 1, 3, 2), (2, 3, 7, 6), (6, 7, 5, 4), (4, 5, 1, 0), (2, 6, 4, 0), (7, 3, 1, 5)])
_uv = me_cube_016.uv_layers.new(name='UVMap')
_uv.uv.foreach_set('vector', [0.0, 0.0, 0.0, 1.0, 1.0, 1.0, 1.0, 0.0, 0.0, 0.0, 0.0, 1.0, 1.0, 1.0, 1.0, 0.0, 1.0, 0.0, 1.0, 1.0, 0.0, 1.0, 0.0, 0.0, 1.0, 0.0, 1.0, 1.0, 0.0, 1.0, 0.0, 0.0, 0.0, 1.0, 1.0, 1.0, 1.0, 0.0, 0.0, 0.0, 1.0, 1.0, 0.0, 1.0, 0.0, 0.0, 1.0, 0.0])
me_cube_016.materials.append(mat_iron_block)
me_cube_016.use_remesh_fix_poles = True
me_cube_016.use_remesh_preserve_attributes = False
me_cube_016.use_mirror_vertex_groups = False
me_cube_016.update()
me_cube_017 = bpy.data.meshes.new('Cube.017')
me_cube_017.from_pydata([(1.0, 1.0, 1.0), (1.0, 1.0, -1.0), (1.0, -1.0, 1.0), (1.0, -1.0, -1.0), (-1.0, 1.0, 1.0), (-1.0, 1.0, -1.0), (-1.0, -1.0, 1.0), (-1.0, -1.0, -1.0)], [], [(0, 4, 6, 2), (3, 2, 6, 7), (7, 6, 4, 5), (5, 1, 3, 7), (1, 0, 2, 3), (5, 4, 0, 1)])
_uv = me_cube_017.uv_layers.new(name='UVMap')
_uv.uv.foreach_set('vector', [1.0, 1.0, 0.0, 1.0, 0.0, 0.0, 1.0, 0.0, 1.0, 0.0, 1.0, 1.0, 0.0, 1.0, 0.0, 0.0, 0.0, 0.0, 0.0, 1.0, 1.0, 1.0, 1.0, 0.0, 0.0, 1.0, 1.0, 1.0, 1.0, 0.0, 0.0, 0.0, 1.0, 0.0, 1.0, 1.0, 0.0, 1.0, 0.0, 0.0, 0.0, 0.0, 0.0, 1.0, 1.0, 1.0, 1.0, 0.0])
me_cube_017.materials.append(mat_diamond_block)
me_cube_017.use_remesh_preserve_volume = False
me_cube_017.use_remesh_preserve_attributes = False
me_cube_017.use_mirror_vertex_groups = False
me_cube_017.update()
me_cube_018 = bpy.data.meshes.new('Cube.018')
me_cube_018.from_pydata([(1.0, 1.0, 1.0), (1.0, 1.0, -1.0), (1.0, -1.0, 1.0), (1.0, -1.0, -1.0), (-1.0, 1.0, 1.0), (-1.0, 1.0, -1.0), (-1.0, -1.0, 1.0), (-1.0, -1.0, -1.0)], [], [(0, 4, 6, 2), (3, 2, 6, 7), (7, 6, 4, 5), (5, 1, 3, 7), (1, 0, 2, 3), (5, 4, 0, 1)])
_uv = me_cube_018.uv_layers.new(name='UVMap')
_uv.uv.foreach_set('vector', [1.0, 1.0, 0.0, 1.0, 0.0, 0.0, 1.0, 0.0, 1.0, 0.0, 1.0, 1.0, 0.0, 1.0, 0.0, 0.0, 0.0, 0.0, 0.0, 1.0, 1.0, 1.0, 1.0, 0.0, 0.0, 1.0, 1.0, 1.0, 1.0, 0.0, 0.0, 0.0, 1.0, 0.0, 1.0, 1.0, 0.0, 1.0, 0.0, 0.0, 0.0, 0.0, 0.0, 1.0, 1.0, 1.0, 1.0, 0.0])
me_cube_018.materials.append(mat_diamond_block)
me_cube_018.use_remesh_preserve_volume = False
me_cube_018.use_remesh_preserve_attributes = False
me_cube_018.use_mirror_vertex_groups = False
me_cube_018.update()
me_cube_019 = bpy.data.meshes.new('Cube.019')
me_cube_019.from_pydata([(1.0, 1.0, 1.0), (1.0, 1.0, -1.0), (1.0, -1.0, 1.0), (1.0, -1.0, -1.0), (-1.0, 1.0, 1.0), (-1.0, 1.0, -1.0), (-1.0, -1.0, 1.0), (-1.0, -1.0, -1.0)], [], [(0, 4, 6, 2), (3, 2, 6, 7), (7, 6, 4, 5), (5, 1, 3, 7), (1, 0, 2, 3), (5, 4, 0, 1)])
_uv = me_cube_019.uv_layers.new(name='UVMap')
_uv.uv.foreach_set('vector', [1.0, 1.0, 0.0, 1.0, 0.0, 0.0, 1.0, 0.0, 1.0, 0.0, 1.0, 1.0, 0.0, 1.0, 0.0, 0.0, 0.0, 0.0, 0.0, 1.0, 1.0, 1.0, 1.0, 0.0, 0.0, 1.0, 1.0, 1.0, 1.0, 0.0, 0.0, 0.0, 1.0, 0.0, 1.0, 1.0, 0.0, 1.0, 0.0, 0.0, 0.0, 0.0, 0.0, 1.0, 1.0, 1.0, 1.0, 0.0])
me_cube_019.materials.append(mat_diamond_block)
me_cube_019.use_remesh_preserve_volume = False
me_cube_019.use_remesh_preserve_attributes = False
me_cube_019.use_mirror_vertex_groups = False
me_cube_019.update()
me_cube_020 = bpy.data.meshes.new('Cube.020')
me_cube_020.from_pydata([(1.0, 1.0, 1.0), (1.0, 1.0, -1.0), (1.0, -1.0, 1.0), (1.0, -1.0, -1.0), (-1.0, 1.0, 1.0), (-1.0, 1.0, -1.0), (-1.0, -1.0, 1.0), (-1.0, -1.0, -1.0)], [], [(0, 4, 6, 2), (3, 2, 6, 7), (7, 6, 4, 5), (5, 1, 3, 7), (1, 0, 2, 3), (5, 4, 0, 1)])
_uv = me_cube_020.uv_layers.new(name='UVMap')
_uv.uv.foreach_set('vector', [1.0, 1.0, 0.0, 1.0, 0.0, 0.0, 1.0, 0.0, 1.0, 0.0, 1.0, 1.0, 0.0, 1.0, 0.0, 0.0, 0.0, 0.0, 0.0, 1.0, 1.0, 1.0, 1.0, 0.0, 0.0, 1.0, 1.0, 1.0, 1.0, 0.0, 0.0, 0.0, 1.0, 0.0, 1.0, 1.0, 0.0, 1.0, 0.0, 0.0, 0.0, 0.0, 0.0, 1.0, 1.0, 1.0, 1.0, 0.0])
me_cube_020.materials.append(mat_diamond_block)
me_cube_020.use_remesh_preserve_volume = False
me_cube_020.use_remesh_preserve_attributes = False
me_cube_020.use_mirror_vertex_groups = False
me_cube_020.update()
me_cube_022 = bpy.data.meshes.new('Cube.022')
me_cube_022.from_pydata([(-1.0, -1.0, -1.333), (-1.0, -1.0, 1.0), (-1.0, 1.0, -1.333), (-1.0, 1.0, 1.0), (1.0, -1.0, -1.333), (1.0, -1.0, 1.0), (1.0, 1.0, -1.333), (1.0, 1.0, 1.0), (0.0, 1.0, -1.333), (0.0, 1.0, 1.0), (0.0, -1.0, -1.333), (0.0, -1.0, 1.0), (-1.0, 0.0, -1.333), (-1.0, 0.0, 1.0), (1.0, 0.0, -1.333), (1.0, 0.0, 1.0), (-0.3333, 0.6667, 1.667), (0.0, 0.0, -1.333), (-1.0, -0.3333, -1.333), (-1.0, -0.6667, -1.333), (1.0, -0.3333, 1.0), (1.0, -0.6667, 1.0), (0.0, 0.6667, 1.667), (0.0, -0.6667, 1.0), (0.0, -0.3333, -1.333), (0.0, -0.6667, -1.333), (-1.0, -0.6667, 1.0), (-1.0, -0.3333, 1.0), (1.0, -0.6667, -1.333), (1.0, -0.3333, -1.333), (-1.0, 0.3333, 1.0), (-1.0, 0.6667, 1.0), (1.0, 0.3333, -1.333), (1.0, 0.6667, -1.333), (-1.0, 0.6667, -1.333), (-1.0, 0.3333, -1.333), (1.0, 0.6667, 1.0), (1.0, 0.3333, 1.0), (0.0, 0.6667, 1.0), (-0.3333, -0.6667, 1.667), (0.0, 0.6667, -1.333), (0.0, 0.3333, -1.333), (-0.3333, 1.0, -1.333), (-0.6667, 1.0, -1.333), (-0.3333, -1.0, 1.0), (-0.6667, -1.0, 1.0), (-0.6667, 1.0, 1.0), (-0.3333, 1.0, 1.0), (-0.6667, -1.0, -1.333), (-0.3333, -1.0, -1.333), (-0.3333, 0.0, -1.333), (-0.6667, 0.0, -1.333), (-0.6667, 0.0, 1.0), (-0.3333, -0.3333, 1.667), (-0.3333, -0.3333, -1.333), (-0.6667, -0.3333, -1.333), (-0.3333, -0.6667, -1.333), (-0.6667, -0.6667, -1.333), (-0.6667, -0.3333, 1.0), (0.0, -0.6667, 1.667), (-0.6667, -0.6667, 1.0), (-0.3333, -0.6667, 1.0), (-0.6667, 0.6667, 1.0), (-0.3333, 0.6667, 1.0), (-0.6667, 0.3333, 1.0), (0.0, -0.3333, 1.667), (-0.3333, 0.6667, -1.333), (-0.6667, 0.6667, -1.333), (-0.3333, 0.3333, -1.333), (-0.6667, 0.3333, -1.333), (0.3333, 1.0, 1.0), (0.6667, 1.0, 1.0), (0.3333, -1.0, -1.333), (0.6667, -1.0, -1.333), (0.6667, 1.0, -1.333), (0.3333, 1.0, -1.333), (0.6667, -1.0, 1.0), (0.3333, -1.0, 1.0), (-0.3333, 0.0, 1.667), (0.6667, 0.0, 1.0), (0.6667, 0.0, -1.333), (0.3333, 0.0, -1.333), (0.0, 0.0, 1.667), (0.6667, -0.3333, 1.0), (0.3333, -0.6667, 1.0), (0.6667, -0.6667, 1.0), (0.6667, -0.3333, -1.333), (0.3333, -0.3333, -1.333), (0.6667, -0.6667, -1.333), (0.3333, -0.6667, -1.333), (0.6667, 0.6667, -1.333), (0.3333, 0.6667, -1.333), (0.6667, 0.3333, -1.333), (0.3333, 0.3333, -1.333), (0.3333, 0.6667, 1.0), (0.6667, 0.6667, 1.0), (0.0, 0.3333, 1.667), (0.6667, 0.3333, 1.0), (0.0, -0.6667, 1.333), (-0.3333, -0.6667, 1.333), (0.0, 0.6667, 1.333), (-0.3333, 0.6667, 1.333), (-0.6667, 0.0, 1.333), (-0.6667, -0.3333, 1.333), (-0.6667, -0.6667, 1.333), (-0.6667, 0.6667, 1.333), (-0.6667, 0.3333, 1.333), (0.6667, 0.0, 1.333), (0.6667, -0.3333, 1.333), (0.3333, -0.6667, 1.333), (0.6667, -0.6667, 1.333), (0.3333, 0.6667, 1.333), (0.6667, 0.6667, 1.333), (0.6667, 0.3333, 1.333), (-0.3333, 0.3333, 1.667), (-0.6667, 0.0, 1.667), (-0.6667, -0.3333, 1.667), (-0.6667, -0.6667, 1.667), (-0.6667, 0.6667, 1.667), (-0.6667, 0.3333, 1.667), (0.3333, 0.0, 1.667), (0.6667, 0.0, 1.667), (0.3333, -0.3333, 1.667), (0.6667, -0.3333, 1.667), (0.3333, -0.6667, 1.667), (0.6667, -0.6667, 1.667), (0.3333, 0.6667, 1.667), (0.6667, 0.6667, 1.667), (0.3333, 0.3333, 1.667), (0.6667, 0.3333, 1.667)], [], [(34, 31, 3, 2), (74, 71, 7, 6), (28, 21, 5, 4), (48, 45, 1, 0), (88, 28, 4, 73), (60, 26, 1, 45), (84, 23, 11, 77), (56, 25, 10, 49), (72, 77, 11, 10), (42, 47, 9, 8), (68, 41, 17, 50), (63, 62, 105, 101), (64, 30, 13, 52), (92, 32, 14, 80), (32, 37, 15, 14), (18, 27, 13, 12), (0, 1, 26, 19), (19, 26, 27, 18), (50, 17, 24, 54), (54, 24, 25, 56), (94, 38, 100, 111), (79, 97, 113, 107), (52, 13, 27, 58), (58, 27, 26, 60), (80, 14, 29, 86), (86, 29, 28, 88), (14, 15, 20, 29), (29, 20, 21, 28), (6, 7, 36, 33), (33, 36, 37, 32), (74, 6, 33, 90), (90, 33, 32, 92), (46, 3, 31, 62), (62, 31, 30, 64), (70, 9, 38, 94), (84, 85, 110, 109), (42, 8, 40, 66), (66, 40, 41, 68), (12, 13, 30, 35), (35, 30, 31, 34), (34, 67, 69, 35), (67, 66, 68, 69), (2, 43, 67, 34), (43, 42, 66, 67), (60, 61, 99, 104), (23, 84, 109, 98), (9, 47, 63, 38), (47, 46, 62, 63), (62, 64, 106, 105), (97, 95, 112, 113), (52, 58, 103, 102), (83, 79, 107, 108), (18, 55, 57, 19), (55, 54, 56, 57), (12, 51, 55, 18), (51, 50, 54, 55), (64, 52, 102, 106), (61, 23, 98, 99), (35, 69, 51, 12), (69, 68, 50, 51), (2, 3, 46, 43), (43, 46, 47, 42), (19, 57, 48, 0), (57, 56, 49, 48), (23, 61, 44, 11), (61, 60, 45, 44), (10, 11, 44, 49), (49, 44, 45, 48), (36, 95, 97, 37), (58, 60, 104, 103), (7, 71, 95, 36), (71, 70, 94, 95), (40, 91, 93, 41), (91, 90, 92, 93), (8, 75, 91, 40), (75, 74, 90, 91), (24, 87, 89, 25), (87, 86, 88, 89), (17, 81, 87, 24), (81, 80, 86, 87), (20, 83, 85, 21), (85, 83, 108, 110), (15, 79, 83, 20), (95, 94, 111, 112), (41, 93, 81, 17), (93, 92, 80, 81), (37, 97, 79, 15), (38, 63, 101, 100), (4, 5, 76, 73), (73, 76, 77, 72), (21, 85, 76, 5), (85, 84, 77, 76), (25, 89, 72, 10), (89, 88, 73, 72), (8, 9, 70, 75), (75, 70, 71, 74), (99, 98, 59, 39), (109, 110, 125, 124), (101, 105, 118, 16), (110, 108, 123, 125), (102, 103, 116, 115), (98, 109, 124, 59), (104, 99, 39, 117), (113, 112, 127, 129), (103, 104, 117, 116), (107, 113, 129, 121), (105, 106, 119, 118), (100, 101, 16, 22), (112, 111, 126, 127), (108, 107, 121, 123), (106, 102, 115, 119), (111, 100, 22, 126), (128, 96, 82, 120), (120, 82, 65, 122), (122, 65, 59, 124), (126, 22, 96, 128), (22, 16, 114, 96), (16, 118, 119, 114), (65, 53, 39, 59), (53, 116, 117, 39), (82, 78, 53, 65), (78, 115, 116, 53), (96, 114, 78, 82), (114, 119, 115, 78), (127, 126, 128, 129), (123, 122, 124, 125), (121, 120, 122, 123), (129, 128, 120, 121)])
_uv = me_cube_022.uv_layers.new(name='UVMap')
_uv.uv.foreach_set('vector', [0.3125, 0.1458, 0.3125, 0.2917, 0.375, 0.2917, 0.375, 0.1458, 0.3125, 0.8125, 0.3125, 0.9583, 0.375, 0.9583, 0.375, 0.8125, 0.0625, 0.4792, 0.0625, 0.625, 0.0, 0.625, 0.0, 0.4792, 0.0625, 0.8125, 0.0625, 0.9583, 0.0, 0.9583, 0.0, 0.8125, 0.3125, 0.375, 0.375, 0.375, 0.375, 0.3542, 0.3125, 0.3542, 0.0625, 0.375, 0.0, 0.375, 0.0, 0.3542, 0.0625, 0.3542, 0.25, 0.375, 0.1875, 0.375, 0.1875, 0.3542, 0.25, 0.3542, 0.125, 0.375, 0.1875, 0.375, 0.1875, 0.3542, 0.125, 0.3542, 0.25, 0.8125, 0.25, 0.9583, 0.1875, 0.9583, 0.1875, 0.8125, 0.125, 0.8125, 0.125, 0.9583, 0.1875, 0.9583, 0.1875, 0.8125, 0.125, 0.4375, 0.1875, 0.4375, 0.1875, 0.4167, 0.125, 0.4167, 0.125, 0.9583, 0.0625, 0.9583, 0.0625, 0.9792, 0.125, 0.9792, 0.0625, 0.4375, 0.0, 0.4375, 0.0, 0.4167, 0.0625, 0.4167, 0.3125, 0.4375, 0.375, 0.4375, 0.375, 0.4167, 0.3125, 0.4167, 0.25, 0.4792, 0.25, 0.625, 0.1875, 0.625, 0.1875, 0.4792, 0.125, 0.1458, 0.125, 0.2917, 0.1875, 0.2917, 0.1875, 0.1458, 0.0, 0.1458, 0.0, 0.2917, 0.0625, 0.2917, 0.0625, 0.1458, 0.0625, 0.1458, 0.0625, 0.2917, 0.125, 0.2917, 0.125, 0.1458, 0.125, 0.4167, 0.1875, 0.4167, 0.1875, 0.3958, 0.125, 0.3958, 0.125, 0.3958, 0.1875, 0.3958, 0.1875, 0.375, 0.125, 0.375, 0.25, 0.9583, 0.1875, 0.9583, 0.1875, 0.9792, 0.25, 0.9792, 0.1875, 0.625, 0.25, 0.625, 0.25, 0.6458, 0.1875, 0.6458, 0.0625, 0.4167, 0.0, 0.4167, 0.0, 0.3958, 0.0625, 0.3958, 0.0625, 0.3958, 0.0, 0.3958, 0.0, 0.375, 0.0625, 0.375, 0.3125, 0.4167, 0.375, 0.4167, 0.375, 0.3958, 0.3125, 0.3958, 0.3125, 0.3958, 0.375, 0.3958, 0.375, 0.375, 0.3125, 0.375, 0.1875, 0.4792, 0.1875, 0.625, 0.125, 0.625, 0.125, 0.4792, 0.125, 0.4792, 0.125, 0.625, 0.0625, 0.625, 0.0625, 0.4792, 0.375, 0.4792, 0.375, 0.625, 0.3125, 0.625, 0.3125, 0.4792, 0.3125, 0.4792, 0.3125, 0.625, 0.25, 0.625, 0.25, 0.4792, 0.3125, 0.4792, 0.375, 0.4792, 0.375, 0.4583, 0.3125, 0.4583, 0.3125, 0.4583, 0.375, 0.4583, 0.375, 0.4375, 0.3125, 0.4375, 0.0625, 0.4792, 0.0, 0.4792, 0.0, 0.4583, 0.0625, 0.4583, 0.0625, 0.4583, 0.0, 0.4583, 0.0, 0.4375, 0.0625, 0.4375, 0.25, 0.4792, 0.1875, 0.4792, 0.1875, 0.4583, 0.25, 0.4583, 0.25, 0.9583, 0.3125, 0.9583, 0.3125, 0.9792, 0.25, 0.9792, 0.125, 0.4792, 0.1875, 0.4792, 0.1875, 0.4583, 0.125, 0.4583, 0.125, 0.4583, 0.1875, 0.4583, 0.1875, 0.4375, 0.125, 0.4375, 0.1875, 0.1458, 0.1875, 0.2917, 0.25, 0.2917, 0.25, 0.1458, 0.25, 0.1458, 0.25, 0.2917, 0.3125, 0.2917, 0.3125, 0.1458, 0.0, 0.4583, 0.0625, 0.4583, 0.0625, 0.4375, 0.0, 0.4375, 0.0625, 0.4583, 0.125, 0.4583, 0.125, 0.4375, 0.0625, 0.4375, 0.0, 0.4792, 0.0625, 0.4792, 0.0625, 0.4583, 0.0, 0.4583, 0.0625, 0.4792, 0.125, 0.4792, 0.125, 0.4583, 0.0625, 0.4583, 0.0625, 0.9583, 0.125, 0.9583, 0.125, 0.9792, 0.0625, 0.9792, 0.1875, 0.9583, 0.25, 0.9583, 0.25, 0.9792, 0.1875, 0.9792, 0.1875, 0.4792, 0.125, 0.4792, 0.125, 0.4583, 0.1875, 0.4583, 0.125, 0.4792, 0.0625, 0.4792, 0.0625, 0.4583, 0.125, 0.4583, 0.3125, 0.2917, 0.25, 0.2917, 0.25, 0.3125, 0.3125, 0.3125, 0.25, 0.625, 0.3125, 0.625, 0.3125, 0.6458, 0.25, 0.6458, 0.1875, 0.2917, 0.125, 0.2917, 0.125, 0.3125, 0.1875, 0.3125, 0.125, 0.625, 0.1875, 0.625, 0.1875, 0.6458, 0.125, 0.6458, 0.0, 0.3958, 0.0625, 0.3958, 0.0625, 0.375, 0.0, 0.375, 0.0625, 0.3958, 0.125, 0.3958, 0.125, 0.375, 0.0625, 0.375, 0.0, 0.4167, 0.0625, 0.4167, 0.0625, 0.3958, 0.0, 0.3958, 0.0625, 0.4167, 0.125, 0.4167, 0.125, 0.3958, 0.0625, 0.3958, 0.25, 0.2917, 0.1875, 0.2917, 0.1875, 0.3125, 0.25, 0.3125, 0.125, 0.9583, 0.1875, 0.9583, 0.1875, 0.9792, 0.125, 0.9792, 0.0, 0.4375, 0.0625, 0.4375, 0.0625, 0.4167, 0.0, 0.4167, 0.0625, 0.4375, 0.125, 0.4375, 0.125, 0.4167, 0.0625, 0.4167, 0.0, 0.8125, 0.0, 0.9583, 0.0625, 0.9583, 0.0625, 0.8125, 0.0625, 0.8125, 0.0625, 0.9583, 0.125, 0.9583, 0.125, 0.8125, 0.0, 0.375, 0.0625, 0.375, 0.0625, 0.3542, 0.0, 0.3542, 0.0625, 0.375, 0.125, 0.375, 0.125, 0.3542, 0.0625, 0.3542, 0.1875, 0.375, 0.125, 0.375, 0.125, 0.3542, 0.1875, 0.3542, 0.125, 0.375, 0.0625, 0.375, 0.0625, 0.3542, 0.125, 0.3542, 0.1875, 0.8125, 0.1875, 0.9583, 0.125, 0.9583, 0.125, 0.8125, 0.125, 0.8125, 0.125, 0.9583, 0.0625, 0.9583, 0.0625, 0.8125, 0.375, 0.4583, 0.3125, 0.4583, 0.3125, 0.4375, 0.375, 0.4375, 0.125, 0.2917, 0.0625, 0.2917, 0.0625, 0.3125, 0.125, 0.3125, 0.375, 0.4792, 0.3125, 0.4792, 0.3125, 0.4583, 0.375, 0.4583, 0.3125, 0.4792, 0.25, 0.4792, 0.25, 0.4583, 0.3125, 0.4583, 0.1875, 0.4583, 0.25, 0.4583, 0.25, 0.4375, 0.1875, 0.4375, 0.25, 0.4583, 0.3125, 0.4583, 0.3125, 0.4375, 0.25, 0.4375, 0.1875, 0.4792, 0.25, 0.4792, 0.25, 0.4583, 0.1875, 0.4583, 0.25, 0.4792, 0.3125, 0.4792, 0.3125, 0.4583, 0.25, 0.4583, 0.1875, 0.3958, 0.25, 0.3958, 0.25, 0.375, 0.1875, 0.375, 0.25, 0.3958, 0.3125, 0.3958, 0.3125, 0.375, 0.25, 0.375, 0.1875, 0.4167, 0.25, 0.4167, 0.25, 0.3958, 0.1875, 0.3958, 0.25, 0.4167, 0.3125, 0.4167, 0.3125, 0.3958, 0.25, 0.3958, 0.375, 0.3958, 0.3125, 0.3958, 0.3125, 0.375, 0.375, 0.375, 0.0625, 0.625, 0.125, 0.625, 0.125, 0.6458, 0.0625, 0.6458, 0.375, 0.4167, 0.3125, 0.4167, 0.3125, 0.3958, 0.375, 0.3958, 0.3125, 0.9583, 0.25, 0.9583, 0.25, 0.9792, 0.3125, 0.9792, 0.1875, 0.4375, 0.25, 0.4375, 0.25, 0.4167, 0.1875, 0.4167, 0.25, 0.4375, 0.3125, 0.4375, 0.3125, 0.4167, 0.25, 0.4167, 0.375, 0.4375, 0.3125, 0.4375, 0.3125, 0.4167, 0.375, 0.4167, 0.1875, 0.9583, 0.125, 0.9583, 0.125, 0.9792, 0.1875, 0.9792, 0.375, 0.8125, 0.375, 0.9583, 0.3125, 0.9583, 0.3125, 0.8125, 0.3125, 0.8125, 0.3125, 0.9583, 0.25, 0.9583, 0.25, 0.8125, 0.375, 0.375, 0.3125, 0.375, 0.3125, 0.3542, 0.375, 0.3542, 0.3125, 0.375, 0.25, 0.375, 0.25, 0.3542, 0.3125, 0.3542, 0.1875, 0.375, 0.25, 0.375, 0.25, 0.3542, 0.1875, 0.3542, 0.25, 0.375, 0.3125, 0.375, 0.3125, 0.3542, 0.25, 0.3542, 0.1875, 0.8125, 0.1875, 0.9583, 0.25, 0.9583, 0.25, 0.8125, 0.25, 0.8125, 0.25, 0.9583, 0.3125, 0.9583, 0.3125, 0.8125, 0.125, 0.9792, 0.1875, 0.9792, 0.1875, 1.0, 0.125, 1.0, 0.25, 0.9792, 0.3125, 0.9792, 0.3125, 1.0, 0.25, 1.0, 0.125, 0.9792, 0.0625, 0.9792, 0.0625, 1.0, 0.125, 1.0, 0.0625, 0.6458, 0.125, 0.6458, 0.125, 0.6667, 0.0625, 0.6667, 0.1875, 0.3125, 0.125, 0.3125, 0.125, 0.3333, 0.1875, 0.3333, 0.1875, 0.9792, 0.25, 0.9792, 0.25, 1.0, 0.1875, 1.0, 0.0625, 0.9792, 0.125, 0.9792, 0.125, 1.0, 0.0625, 1.0, 0.25, 0.6458, 0.3125, 0.6458, 0.3125, 0.6667, 0.25, 0.6667, 0.125, 0.3125, 0.0625, 0.3125, 0.0625, 0.3333, 0.125, 0.3333, 0.1875, 0.6458, 0.25, 0.6458, 0.25, 0.6667, 0.1875, 0.6667, 0.3125, 0.3125, 0.25, 0.3125, 0.25, 0.3333, 0.3125, 0.3333, 0.1875, 0.9792, 0.125, 0.9792, 0.125, 1.0, 0.1875, 1.0, 0.3125, 0.9792, 0.25, 0.9792, 0.25, 1.0, 0.3125, 1.0, 0.125, 0.6458, 0.1875, 0.6458, 0.1875, 0.6667, 0.125, 0.6667, 0.25, 0.3125, 0.1875, 0.3125, 0.1875, 0.3333, 0.25, 0.3333, 0.25, 0.9792, 0.1875, 0.9792, 0.1875, 1.0, 0.25, 1.0, 0.25, 0.4375, 0.1875, 0.4375, 0.1875, 0.4167, 0.25, 0.4167, 0.25, 0.4167, 0.1875, 0.4167, 0.1875, 0.3958, 0.25, 0.3958, 0.25, 0.3958, 0.1875, 0.3958, 0.1875, 0.375, 0.25, 0.375, 0.25, 0.4583, 0.1875, 0.4583, 0.1875, 0.4375, 0.25, 0.4375, 0.1875, 0.4583, 0.125, 0.4583, 0.125, 0.4375, 0.1875, 0.4375, 0.125, 0.4583, 0.0625, 0.4583, 0.0625, 0.4375, 0.125, 0.4375, 0.1875, 0.3958, 0.125, 0.3958, 0.125, 0.375, 0.1875, 0.375, 0.125, 0.3958, 0.0625, 0.3958, 0.0625, 0.375, 0.125, 0.375, 0.1875, 0.4167, 0.125, 0.4167, 0.125, 0.3958, 0.1875, 0.3958, 0.125, 0.4167, 0.0625, 0.4167, 0.0625, 0.3958, 0.125, 0.3958, 0.1875, 0.4375, 0.125, 0.4375, 0.125, 0.4167, 0.1875, 0.4167, 0.125, 0.4375, 0.0625, 0.4375, 0.0625, 0.4167, 0.125, 0.4167, 0.3125, 0.4583, 0.25, 0.4583, 0.25, 0.4375, 0.3125, 0.4375, 0.3125, 0.3958, 0.25, 0.3958, 0.25, 0.375, 0.3125, 0.375, 0.3125, 0.4167, 0.25, 0.4167, 0.25, 0.3958, 0.3125, 0.3958, 0.3125, 0.4375, 0.25, 0.4375, 0.25, 0.4167, 0.3125, 0.4167])
me_cube_022.materials.append(mat_lantern)
me_cube_022.use_remesh_fix_poles = True
me_cube_022.use_remesh_preserve_attributes = False
me_cube_022.use_mirror_vertex_groups = False
me_cube_022.update()
me_plane_005 = bpy.data.meshes.new('Plane.005')
me_plane_005.from_pydata([(-1.0, -0.3125, -3.005e-08), (1.0, -0.3125, -3.005e-08), (-1.0, 0.3125, 3.005e-08), (1.0, 0.3125, 3.005e-08), (-1.0, 0.9375, 2.732e-09), (1.0, 0.9375, 2.732e-09), (-0.3333, -0.3125, -3.005e-08), (0.3333, -0.3125, -3.005e-08), (0.3333, 0.3125, 3.005e-08), (-0.3333, 0.3125, 3.005e-08), (0.3333, 0.9375, 2.732e-09), (-0.3333, 0.9375, 2.732e-09)], [], [(7, 1, 3, 8), (8, 3, 5, 10), (2, 9, 11, 4), (9, 8, 10, 11), (0, 6, 9, 2)])
_uv = me_plane_005.uv_layers.new(name='UVMap')
_uv.uv.foreach_set('vector', [0.8125, 0.75, 0.875, 0.75, 0.875, 0.7708, 0.8125, 0.7708, 0.8125, 0.7708, 0.875, 0.7708, 0.875, 0.7917, 0.8125, 0.7917, 0.6875, 0.7708, 0.75, 0.7708, 0.75, 0.7917, 0.6875, 0.7917, 0.75, 0.7708, 0.8125, 0.7708, 0.8125, 0.7917, 0.75, 0.7917, 0.6875, 0.75, 0.75, 0.75, 0.75, 0.7708, 0.6875, 0.7708])
me_plane_005.materials.append(mat_lantern)
me_plane_005.use_remesh_fix_poles = True
me_plane_005.use_remesh_preserve_attributes = False
me_plane_005.use_mirror_vertex_groups = False
me_plane_005.update()
me_plane_006 = bpy.data.meshes.new('Plane.006')
me_plane_006.from_pydata([(-1.0, -0.3125, -3.005e-08), (1.0, -0.3125, -3.005e-08), (-1.0, 0.3125, 3.005e-08), (1.0, 0.3125, 3.005e-08), (-1.0, 0.9375, 2.732e-09), (1.0, 0.9375, 2.732e-09), (-0.3333, -0.3125, -3.005e-08), (0.3333, -0.3125, -3.005e-08), (0.3333, 0.3125, 3.005e-08), (-0.3333, 0.3125, 3.005e-08), (0.3333, 0.9375, 2.732e-09), (-0.3333, 0.9375, 2.732e-09)], [], [(7, 1, 3, 8), (8, 3, 5, 10), (2, 9, 11, 4), (9, 8, 10, 11), (0, 6, 9, 2)])
_uv = me_plane_006.uv_layers.new(name='UVMap')
_uv.uv.foreach_set('vector', [0.8125, 0.4167, 0.875, 0.4167, 0.875, 0.4375, 0.8125, 0.4375, 0.8125, 0.4375, 0.875, 0.4375, 0.875, 0.4583, 0.8125, 0.4583, 0.6875, 0.4375, 0.75, 0.4375, 0.75, 0.4583, 0.6875, 0.4583, 0.75, 0.4375, 0.8125, 0.4375, 0.8125, 0.4583, 0.75, 0.4583, 0.6875, 0.4167, 0.75, 0.4167, 0.75, 0.4375, 0.6875, 0.4375])
me_plane_006.materials.append(mat_lantern)
me_plane_006.use_remesh_fix_poles = True
me_plane_006.use_remesh_preserve_attributes = False
me_plane_006.use_mirror_vertex_groups = False
me_plane_006.update()
me_plane_007 = bpy.data.meshes.new('Plane.007')
me_plane_007.from_pydata([(-1.0, -1.0, 0.0), (-1.0, 1.0, 0.0), (1.0, 1.0, 0.0), (-1.0, -1.0, 1.2), (-1.0, 1.0, 1.2), (1.0, 1.0, 1.2), (1.0, -1.0, 0.0), (1.0, -1.0, 1.2)], [], [(1, 2, 5, 4), (0, 1, 4, 3), (5, 2, 6, 7), (3, 7, 6, 0)])
_uv = me_plane_007.uv_layers.new(name='UVMap')
_uv.uv.foreach_set('vector', [-2.5, -3.0, 9.5, -3.0, 9.5, 4.25, -2.5, 4.25, -8.5, -3.0, 3.5, -3.0, 3.5, 4.25, -8.5, 4.25, 6.5, 4.25, 6.5, -3.0, -5.5, -3.0, -5.5, 4.25, -5.5, 4.25, 6.5, 4.25, 6.5, -3.0, -5.5, -3.0])
me_plane_007.materials.append(mat_wall)
me_plane_007.use_remesh_fix_poles = True
me_plane_007.use_remesh_preserve_attributes = False
me_plane_007.use_mirror_vertex_groups = False
me_plane_007.update()

# ---- objects
ob_ironblock = bpy.data.objects.new('IronBlock', me_cube)
ob_light = bpy.data.objects.new('Light', light_light)
ob_camera = bpy.data.objects.new('Camera', cam_camera)
ob_diamondblock = bpy.data.objects.new('DiamondBlock', me_cube_001)
ob_goldblock = bpy.data.objects.new('GoldBlock', me_cube_002)
ob_oaklog = bpy.data.objects.new('OakLog', me_cube_003)
ob_glass = bpy.data.objects.new('Glass', me_cube_004)
ob_lantern = bpy.data.objects.new('Lantern', me_cube_008)
ob_plane = bpy.data.objects.new('Plane', me_plane)
ob_plane_001 = bpy.data.objects.new('Plane.001', me_plane_001)
ob_point = bpy.data.objects.new('Point', light_point)
ob_point_001 = bpy.data.objects.new('Point.001', light_point_001)
ob_point_002 = bpy.data.objects.new('Point.002', light_point_002)
ob_point_003 = bpy.data.objects.new('Point.003', light_point_003)
ob_cube = bpy.data.objects.new('Cube', me_cube_009)
ob_grass = bpy.data.objects.new('Grass', me_plane_003)
ob_cube_001 = bpy.data.objects.new('Cube.001', me_cube_010)
ob_cube_002 = bpy.data.objects.new('Cube.002', me_cube_011)
ob_cube_003 = bpy.data.objects.new('Cube.003', me_cube_012)
ob_cube_004 = bpy.data.objects.new('Cube.004', me_cube_013)
ob_cube_005 = bpy.data.objects.new('Cube.005', me_cube_014)
ob_cube_006 = bpy.data.objects.new('Cube.006', me_cube_015)
ob_cube_007 = bpy.data.objects.new('Cube.007', me_cube_016)
ob_diamondblock_001 = bpy.data.objects.new('DiamondBlock.001', me_cube_017)
ob_diamondblock_002 = bpy.data.objects.new('DiamondBlock.002', me_cube_018)
ob_diamondblock_003 = bpy.data.objects.new('DiamondBlock.003', me_cube_019)
ob_diamondblock_004 = bpy.data.objects.new('DiamondBlock.004', me_cube_020)
ob_sun = bpy.data.objects.new('Sun', light_sun)
ob_lantern_001 = bpy.data.objects.new('Lantern.001', me_cube_022)
ob_plane_002 = bpy.data.objects.new('Plane.002', me_plane_005)
ob_plane_003 = bpy.data.objects.new('Plane.003', me_plane_006)
ob_point_004 = bpy.data.objects.new('Point.004', light_point_005)
ob_point_005 = bpy.data.objects.new('Point.005', light_point_006)
ob_point_006 = bpy.data.objects.new('Point.006', light_point_007)
ob_point_007 = bpy.data.objects.new('Point.007', light_point_008)
ob_wall = bpy.data.objects.new('Wall', me_plane_007)

# ---- transforms, parenting, visibility, modifiers, constraints
ob_ironblock.location = (0.0, 0.0, 0.0)
ob_ironblock.lock_rotations_4d = False
ob_ironblock.empty_display_type = 'ARROWS'
ob_ironblock.lineart.crease_threshold = 0.0
ob_light.location = (4.076, 1.005, 5.904)
ob_light.rotation_euler = (0.6503, 0.05522, 1.866)
ob_light.lock_rotations_4d = False
ob_light.empty_display_type = 'ARROWS'
ob_light.color = (0.0, 0.0, 0.0, 0.0)
ob_light.lineart.crease_threshold = 0.0
ob_camera.location = (6.896, -8.933, 6.086)
ob_camera.rotation_euler = (1.34, 1.788e-07, 0.8219)
ob_camera.lock_rotations_4d = False
ob_camera.empty_display_type = 'ARROWS'
ob_camera.color = (0.0, 0.0, 0.0, 0.0)
ob_camera.display_type = 'WIRE'
ob_camera.lineart.crease_threshold = 0.0
ob_diamondblock.location = (-7.0, -4.0, 1.0)
ob_diamondblock.lock_rotations_4d = False
ob_diamondblock.empty_display_type = 'ARROWS'
ob_diamondblock.lineart.crease_threshold = 0.0
ob_goldblock.location = (0.0, 6.0, 0.0)
ob_goldblock.lock_rotations_4d = False
ob_goldblock.empty_display_type = 'ARROWS'
ob_goldblock.lineart.crease_threshold = 0.0
ob_oaklog.location = (0.0, 3.0, 3.0)
ob_oaklog.lock_rotations_4d = False
ob_oaklog.empty_display_type = 'ARROWS'
ob_oaklog.lineart.crease_threshold = 0.0
ob_glass.location = (-3.0, 0.0, 0.0)
ob_glass.lock_rotations_4d = False
ob_glass.empty_display_type = 'ARROWS'
ob_glass.lineart.crease_threshold = 0.0
ob_lantern.location = (-11.0, 9.0, 0.495)
ob_lantern.scale = (0.375, 0.375, 0.375)
ob_lantern.lineart.crease_threshold = 0.0
ob_plane.parent = ob_lantern
ob_plane.matrix_parent_inverse = Matrix(((2.667, -0.0, 0.0, 10.67), (-0.0, 2.667, -0.0, -8.0), (0.0, -0.0, 2.667, 1.667), (-0.0, 0.0, -0.0, 1.0)))
ob_plane.location = (-4.0, 3.0, 0.0625)
ob_plane.rotation_euler = (1.571, -0.0, 0.7854)
ob_plane.scale = (0.2, 0.2, 0.2)
ob_plane.lineart.crease_threshold = 0.0
ob_plane_001.parent = ob_lantern
ob_plane_001.matrix_parent_inverse = Matrix(((2.667, -0.0, 0.0, 10.67), (-0.0, 2.667, -0.0, -8.0), (0.0, -0.0, 2.667, 1.667), (-0.0, 0.0, -0.0, 1.0)))
ob_plane_001.location = (-4.0, 3.0, 0.0625)
ob_plane_001.rotation_euler = (1.571, -0.0, 2.356)
ob_plane_001.scale = (0.2, 0.2, 0.2)
ob_plane_001.lineart.crease_threshold = 0.0
ob_point.parent = ob_lantern
ob_point.matrix_parent_inverse = Matrix(((2.667, -0.0, 0.0, 10.67), (-0.0, 2.667, -0.0, -8.0), (0.0, -0.0, 2.667, 1.667), (-0.0, 0.0, -0.0, 1.0)))
ob_point.location = (-4.0, 2.7, -0.6875)
ob_point.lineart.crease_threshold = 0.0
ob_point_001.parent = ob_lantern
ob_point_001.matrix_parent_inverse = Matrix(((2.667, -0.0, 0.0, 10.67), (-0.0, 2.667, -0.0, -8.0), (0.0, -0.0, 2.667, 1.667), (-0.0, 0.0, -0.0, 1.0)))
ob_point_001.location = (-4.0, 3.3, -0.6875)
ob_point_001.lineart.crease_threshold = 0.0
ob_point_002.parent = ob_lantern
ob_point_002.matrix_parent_inverse = Matrix(((2.667, -0.0, 0.0, 10.67), (-0.0, 2.667, -0.0, -8.0), (0.0, -0.0, 2.667, 1.667), (-0.0, 0.0, -0.0, 1.0)))
ob_point_002.location = (-3.7, 3.0, -0.6875)
ob_point_002.rotation_euler = (0.0, -0.0, 1.571)
ob_point_002.lineart.crease_threshold = 0.0
ob_point_003.parent = ob_lantern
ob_point_003.matrix_parent_inverse = Matrix(((2.667, -0.0, 0.0, 10.67), (-0.0, 2.667, -0.0, -8.0), (0.0, -0.0, 2.667, 1.667), (-0.0, 0.0, -0.0, 1.0)))
ob_point_003.location = (-4.3, 3.0, -0.6875)
ob_point_003.rotation_euler = (0.0, -0.0, 1.571)
ob_point_003.lineart.crease_threshold = 0.0
ob_cube.location = (0.0, 0.0, 1.009)
ob_cube.lineart.crease_threshold = 0.0
ob_grass.location = (-3.0, 1.0, 0.0)
ob_grass.scale = (10.0, 10.0, 10.0)
ob_grass.lineart.crease_threshold = 0.0
ob_grass.cycles.use_adaptive_subdivision = True
ob_cube_001.location = (0.0, 2.0, 1.009)
ob_cube_001.lineart.crease_threshold = 0.0
ob_cube_002.location = (2.0, 2.0, 1.009)
ob_cube_002.lineart.crease_threshold = 0.0
ob_cube_003.location = (0.0, 2.0, 3.009)
ob_cube_003.lineart.crease_threshold = 0.0
ob_cube_004.location = (2.0, 4.0, 1.009)
ob_cube_004.lineart.crease_threshold = 0.0
ob_cube_005.location = (0.0, 4.0, 1.009)
ob_cube_005.lineart.crease_threshold = 0.0
ob_cube_006.location = (0.0, 6.0, 1.009)
ob_cube_006.lineart.crease_threshold = 0.0
ob_cube_007.location = (-2.0, 2.0, 1.009)
ob_cube_007.lineart.crease_threshold = 0.0
ob_diamondblock_001.location = (-7.0, -2.0, 1.0)
ob_diamondblock_001.lock_rotations_4d = False
ob_diamondblock_001.empty_display_type = 'ARROWS'
ob_diamondblock_001.lineart.crease_threshold = 0.0
ob_diamondblock_002.location = (-9.0, -2.0, 1.0)
ob_diamondblock_002.lock_rotations_4d = False
ob_diamondblock_002.empty_display_type = 'ARROWS'
ob_diamondblock_002.lineart.crease_threshold = 0.0
ob_diamondblock_003.location = (-9.0, -2.0, 3.0)
ob_diamondblock_003.lock_rotations_4d = False
ob_diamondblock_003.empty_display_type = 'ARROWS'
ob_diamondblock_003.lineart.crease_threshold = 0.0
ob_diamondblock_004.location = (-9.0, 0.0, 1.0)
ob_diamondblock_004.lock_rotations_4d = False
ob_diamondblock_004.empty_display_type = 'ARROWS'
ob_diamondblock_004.lineart.crease_threshold = 0.0
ob_sun.location = (17.69, 20.24, 10.06)
ob_sun.rotation_euler = (-1.25, 0.6179, -0.469)
ob_sun.lineart.crease_threshold = 0.0
ob_lantern_001.location = (0.0, 4.0, 2.495)
ob_lantern_001.scale = (0.375, 0.375, 0.375)
ob_lantern_001.lineart.crease_threshold = 0.0
ob_plane_002.parent = ob_lantern_001
ob_plane_002.matrix_parent_inverse = Matrix(((2.667, -0.0, 0.0, 10.67), (-0.0, 2.667, -0.0, -8.0), (0.0, -0.0, 2.667, 1.667), (-0.0, 0.0, -0.0, 1.0)))
ob_plane_002.location = (-4.0, 3.0, 0.0625)
ob_plane_002.rotation_euler = (1.571, -0.0, 0.7854)
ob_plane_002.scale = (0.2, 0.2, 0.2)
ob_plane_002.lineart.crease_threshold = 0.0
ob_plane_003.parent = ob_lantern_001
ob_plane_003.matrix_parent_inverse = Matrix(((2.667, -0.0, 0.0, 10.67), (-0.0, 2.667, -0.0, -8.0), (0.0, -0.0, 2.667, 1.667), (-0.0, 0.0, -0.0, 1.0)))
ob_plane_003.location = (-4.0, 3.0, 0.0625)
ob_plane_003.rotation_euler = (1.571, -0.0, 2.356)
ob_plane_003.scale = (0.2, 0.2, 0.2)
ob_plane_003.lineart.crease_threshold = 0.0
ob_point_004.parent = ob_lantern_001
ob_point_004.matrix_parent_inverse = Matrix(((2.667, -0.0, 0.0, 10.67), (-0.0, 2.667, -0.0, -8.0), (0.0, -0.0, 2.667, 1.667), (-0.0, 0.0, -0.0, 1.0)))
ob_point_004.location = (-4.0, 2.7, -0.6875)
ob_point_004.lineart.crease_threshold = 0.0
ob_point_005.parent = ob_lantern_001
ob_point_005.matrix_parent_inverse = Matrix(((2.667, -0.0, 0.0, 10.67), (-0.0, 2.667, -0.0, -8.0), (0.0, -0.0, 2.667, 1.667), (-0.0, 0.0, -0.0, 1.0)))
ob_point_005.location = (-4.0, 3.3, -0.6875)
ob_point_005.lineart.crease_threshold = 0.0
ob_point_006.parent = ob_lantern_001
ob_point_006.matrix_parent_inverse = Matrix(((2.667, -0.0, 0.0, 10.67), (-0.0, 2.667, -0.0, -8.0), (0.0, -0.0, 2.667, 1.667), (-0.0, 0.0, -0.0, 1.0)))
ob_point_006.location = (-3.7, 3.0, -0.6875)
ob_point_006.rotation_euler = (0.0, -0.0, 1.571)
ob_point_006.lineart.crease_threshold = 0.0
ob_point_007.parent = ob_lantern_001
ob_point_007.matrix_parent_inverse = Matrix(((2.667, -0.0, 0.0, 10.67), (-0.0, 2.667, -0.0, -8.0), (0.0, -0.0, 2.667, 1.667), (-0.0, 0.0, -0.0, 1.0)))
ob_point_007.location = (-4.3, 3.0, -0.6875)
ob_point_007.rotation_euler = (0.0, -0.0, 1.571)
ob_point_007.lineart.crease_threshold = 0.0
ob_wall.location = (-3.0, 1.0, 0.0)
ob_wall.scale = (10.0, 10.0, 10.0)
ob_wall.lineart.crease_threshold = 0.0
ob_wall.cycles.use_adaptive_subdivision = True

# ---- collection membership
col_collection.objects.link(ob_ironblock)
col_collection.objects.link(ob_light)
col_collection.objects.link(ob_camera)
col_collection.objects.link(ob_diamondblock)
col_collection.objects.link(ob_goldblock)
col_collection.objects.link(ob_oaklog)
col_collection.objects.link(ob_glass)
col_collection.objects.link(ob_lantern)
col_collection.objects.link(ob_plane)
col_collection.objects.link(ob_plane_001)
col_collection.objects.link(ob_point)
col_collection.objects.link(ob_point_001)
col_collection.objects.link(ob_point_002)
col_collection.objects.link(ob_point_003)
col_collection.objects.link(ob_cube)
col_collection.objects.link(ob_grass)
col_collection.objects.link(ob_cube_001)
col_collection.objects.link(ob_cube_002)
col_collection.objects.link(ob_cube_003)
col_collection.objects.link(ob_cube_004)
col_collection.objects.link(ob_cube_005)
col_collection.objects.link(ob_cube_006)
col_collection.objects.link(ob_cube_007)
col_collection.objects.link(ob_diamondblock_001)
col_collection.objects.link(ob_diamondblock_002)
col_collection.objects.link(ob_diamondblock_003)
col_collection.objects.link(ob_diamondblock_004)
col_collection.objects.link(ob_sun)
col_collection.objects.link(ob_lantern_001)
col_collection.objects.link(ob_plane_002)
col_collection.objects.link(ob_plane_003)
col_collection.objects.link(ob_point_004)
col_collection.objects.link(ob_point_005)
col_collection.objects.link(ob_point_006)
col_collection.objects.link(ob_point_007)
col_collection.objects.link(ob_wall)

# ---- scene / render settings (as saved in the file)
scene.camera = ob_camera
scene.frame_start = 1; scene.frame_end = 250; scene.frame_set(1)
scene.render.engine = 'CYCLES'
scene.cycles.feature_set = 'EXPERIMENTAL'
scene.cycles.use_denoising = False
scene.cycles.samples = 128
scene.cycles.sampling_pattern = 'TABULATED_SOBOL'
scene.cycles.use_adaptive_sampling = False
scene.cycles.use_light_tree = False
scene.eevee.use_gtao = True
scene.eevee.use_raytracing = True
scene.view_settings.view_transform = 'Filmic'
bpy.context.view_layer.update()
